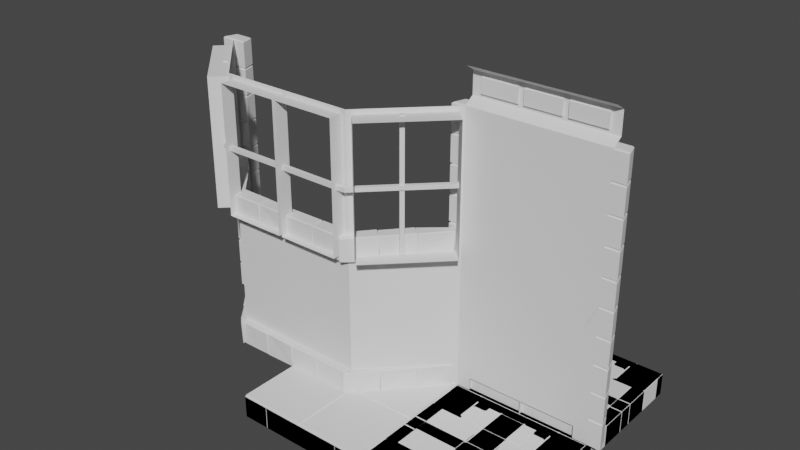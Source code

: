 # Source: Castle_Modular_Set01.blend  (saved by Blender 2.80.75; exported with 4.5.12 LTS)
import bpy
from mathutils import Matrix  # noqa: F401  (used for matrix-valued properties, if any)

bpy.ops.wm.read_factory_settings(use_empty=True)
scene = bpy.context.scene
scene.name = 'Scene'

# ---- collections
col_collection = bpy.data.collections.new('Collection'); scene.collection.children.link(col_collection)
col_booleans = bpy.data.collections.new('Booleans'); scene.collection.children.link(col_booleans)

# ---- world
world_world = bpy.data.worlds.new('World'); scene.world = world_world
world_world.use_nodes = True; world_world.node_tree.nodes.clear()
_N = world_world.node_tree.nodes; _L = world_world.node_tree.links
n0 = _N.new('ShaderNodeOutputWorld'); n0.name = 'World Output'; n0.location = (300, 300)
n1 = _N.new('ShaderNodeBackground'); n1.name = 'Background'; n1.location = (10, 300)
n1.inputs[0].default_value = (0.05088, 0.05088, 0.05088, 1.0)
_L.new(n1.outputs[0], n0.inputs[0])
n0.is_active_output = True
world_world.color = (0.05088, 0.05088, 0.05088)
world_world.use_sun_shadow = False
world_world.sun_shadow_jitter_overblur = 0.0

# ---- meshes
me_plane = bpy.data.meshes.new('Plane')
me_plane.from_pydata([(0.0161, 0.0161, 0.03197), (0.0161, 0.9839, 0.03197), (1.0, 1.0, 0.0), (0.9839, 0.9839, 0.03197), (0.0, 1.0, 0.0), (0.9839, 0.0161, 0.03197), (1.0, 0.0, 0.0), (0.0, 0.0, 0.0)], [], [(7, 4, 2, 6), (4, 7, 0, 1), (2, 4, 1, 3), (0, 5, 3, 1), (6, 2, 3, 5), (7, 6, 5, 0)])
_uv = me_plane.uv_layers.new(name='UVMap')
_uv.uv.foreach_set('vector', [0.5, 0.5, 0.5, 1.0, 1.0, 1.0, 1.0, 0.5, 0.5, 1.0, 0.5, 0.5, 0.5, 0.5, 0.5, 1.0, 1.0, 1.0, 0.5, 1.0, 0.5, 1.0, 1.0, 1.0, 0.5, 0.5, 1.0, 0.5, 1.0, 1.0, 0.5, 1.0, 1.0, 0.5, 1.0, 1.0, 1.0, 1.0, 1.0, 0.5, 0.5, 0.5, 1.0, 0.5, 1.0, 0.5, 0.5, 0.5])
me_plane.use_remesh_preserve_volume = False
me_plane.use_remesh_preserve_attributes = False
me_plane.use_mirror_vertex_groups = False
me_plane.update()
me_plane_001 = bpy.data.meshes.new('Plane.001')
me_plane_001.from_pydata([(1.0, -2.0, 0.0), (1.0, 0.0, 0.0), (0.0, -2.0, 0.0), (0.0, 0.0, 0.0), (1.0, -0.2, 0.0), (0.0, -0.2, 0.0), (1.0, 2.464e-09, -0.05636), (-1.836e-08, 2.464e-09, -0.05636), (1.0, -0.1651, -0.05636), (1.0, -0.2, -0.02144), (-6.985e-09, -0.2, -0.02144), (-1.836e-08, -0.1651, -0.05636)], [], [(2, 0, 4, 5), (5, 4, 9, 10), (11, 8, 6, 7), (3, 5, 10, 11, 7), (1, 3, 7, 6), (8, 11, 10, 9), (4, 1, 6, 8, 9)])
_uv = me_plane_001.uv_layers.new(name='UVMap')
_uv.uv.foreach_set('vector', [0.5, 0.0, 1.0, 0.0, 1.0, 0.9, 0.5, 0.9, 0.5, 0.9, 1.0, 0.9, 1.0, 0.9, 0.5, 0.9, 0.5, 0.9175, 1.0, 0.9175, 1.0, 1.0, 0.5, 1.0, 0.0, 0.0, 0.0, 0.0, 0.0, 0.0, 0.0, 0.0, 0.0, 0.0, 0.0, 0.0, 0.0, 0.0, 0.0, 0.0, 0.0, 0.0, 1.0, 0.9175, 0.5, 0.9175, 0.5, 0.9, 1.0, 0.9, 0.0, 0.0, 0.0, 0.0, 0.0, 0.0, 0.0, 0.0, 0.0, 0.0])
me_plane_001.use_remesh_preserve_volume = False
me_plane_001.use_remesh_preserve_attributes = False
me_plane_001.use_mirror_vertex_groups = False
me_plane_001.update()
me_plane_006 = bpy.data.meshes.new('Plane.006')
me_plane_006.from_pydata([(-1.0, -2.0, 0.0), (1.0, -2.0, 0.0), (-1.0, 0.0, 0.0), (1.0, 0.0, 0.0)], [], [(0, 1, 3, 2)])
_uv = me_plane_006.uv_layers.new(name='UVMap')
_uv.uv.foreach_set('vector', [0.0, 0.0, 1.0, 0.0, 1.0, 1.0, 0.0, 1.0])
me_plane_006.use_remesh_preserve_volume = False
me_plane_006.use_remesh_preserve_attributes = False
me_plane_006.use_mirror_vertex_groups = False
me_plane_006.update()
me_plane_010 = bpy.data.meshes.new('Plane.010')
me_plane_010.from_pydata([(-1.0, -0.5, 6.557e-08), (1.0, -0.5, 6.557e-08), (-1.0, 0.0, 0.0), (1.0, 0.0, 0.0), (-1.0, -0.09167, 0.1428), (-1.0, -0.4083, 0.1428), (1.0, -0.4083, 0.1428), (1.0, -0.09167, 0.1428), (-0.9, -0.5, 6.706e-08), (0.9, -0.5, 6.706e-08), (0.9, 0.0, 0.0), (-0.9, 0.0, 0.0), (0.9, -0.4083, 0.1428), (-0.9, -0.4083, 0.1428), (0.9, -0.09167, 0.1428), (-0.9, -0.09167, 0.1428), (-0.3, -0.5, 6.706e-08), (0.3, -0.5, 6.706e-08), (0.3, 0.0, 0.0), (-0.3, 0.0, 0.0), (0.3, -0.4083, 0.1428), (-0.3, -0.4083, 0.1428), (0.3, -0.09167, 0.1428), (-0.3, -0.09167, 0.1428), (0.342, -0.3664, 0.1428), (0.858, -0.3664, 0.1428), (0.858, -0.1336, 0.1428), (0.342, -0.1336, 0.1428), (-0.858, -0.3664, 0.1428), (-0.342, -0.3664, 0.1428), (-0.342, -0.1336, 0.1428), (-0.858, -0.1336, 0.1428), (-0.258, -0.3664, 0.1428), (0.258, -0.3664, 0.1428), (0.258, -0.1336, 0.1428), (-0.258, -0.1336, 0.1428), (0.858, -0.3511, 0.1103), (0.342, -0.3511, 0.1103), (0.342, -0.1489, 0.1103), (0.858, -0.1489, 0.1103), (-0.342, -0.3511, 0.1103), (-0.858, -0.3511, 0.1103), (-0.858, -0.1489, 0.1103), (-0.342, -0.1489, 0.1103), (0.258, -0.3511, 0.1103), (-0.258, -0.3511, 0.1103), (-0.258, -0.1489, 0.1103), (0.258, -0.1489, 0.1103)], [], [(14, 7, 3, 10), (9, 1, 6, 12), (12, 6, 7, 14), (5, 13, 15, 4), (31, 28, 41, 42), (0, 8, 13, 5), (17, 9, 12, 20), (4, 15, 11, 2), (22, 14, 10, 18), (15, 23, 19, 11), (23, 22, 18, 19), (8, 16, 21, 13), (16, 17, 20, 21), (25, 26, 39, 36), (34, 35, 46, 47), (20, 12, 25, 24), (12, 14, 26, 25), (14, 22, 27, 26), (22, 20, 24, 27), (13, 21, 29, 28), (21, 23, 30, 29), (23, 15, 31, 30), (15, 13, 28, 31), (21, 20, 33, 32), (20, 22, 34, 33), (22, 23, 35, 34), (23, 21, 32, 35), (37, 36, 39, 38), (41, 40, 43, 42), (45, 44, 47, 46), (32, 33, 44, 45), (26, 27, 38, 39), (29, 30, 43, 40), (35, 32, 45, 46), (24, 25, 36, 37), (30, 31, 42, 43), (33, 34, 47, 44), (27, 24, 37, 38), (28, 29, 40, 41)])
_uv = me_plane_010.uv_layers.new(name='UVMap')
_uv.uv.foreach_set('vector', [0.6667, 0.6667, 1.0, 0.6667, 1.0, 1.0, 0.6667, 1.0, 0.6667, 0.0, 1.0, 0.0, 1.0, 0.3333, 0.6667, 0.3333, 0.6667, 0.3333, 1.0, 0.3333, 1.0, 0.6667, 0.6667, 0.6667, 0.0, 0.3333, 0.3333, 0.3333, 0.3333, 0.6667, 0.0, 0.6667, 0.3411, 0.6225, 0.3411, 0.3775, 0.3411, 0.3775, 0.3411, 0.6225, 0.0, 0.0, 0.3333, 0.0, 0.3333, 0.3333, 0.0, 0.3333, 0.5556, 0.0, 0.6667, 0.0, 0.6667, 0.3333, 0.5556, 0.3333, 0.0, 0.6667, 0.3333, 0.6667, 0.3333, 1.0, 0.0, 1.0, 0.5556, 0.6667, 0.6667, 0.6667, 0.6667, 1.0, 0.5556, 1.0, 0.3333, 0.6667, 0.4444, 0.6667, 0.4444, 1.0, 0.3333, 1.0, 0.4444, 0.6667, 0.5556, 0.6667, 0.5556, 1.0, 0.4444, 1.0, 0.3333, 0.0, 0.4444, 0.0, 0.4444, 0.3333, 0.3333, 0.3333, 0.4444, 0.0, 0.5556, 0.0, 0.5556, 0.3333, 0.4444, 0.3333, 0.6589, 0.3775, 0.6589, 0.6225, 0.6589, 0.6225, 0.6589, 0.3775, 0.5478, 0.6225, 0.4522, 0.6225, 0.4522, 0.6225, 0.5478, 0.6225, 0.5556, 0.3333, 0.6667, 0.3333, 0.6589, 0.3775, 0.5633, 0.3775, 0.6667, 0.3333, 0.6667, 0.6667, 0.6589, 0.6225, 0.6589, 0.3775, 0.6667, 0.6667, 0.5556, 0.6667, 0.5633, 0.6225, 0.6589, 0.6225, 0.5556, 0.6667, 0.5556, 0.3333, 0.5633, 0.3775, 0.5633, 0.6225, 0.3333, 0.3333, 0.4444, 0.3333, 0.4367, 0.3775, 0.3411, 0.3775, 0.4444, 0.3333, 0.4444, 0.6667, 0.4367, 0.6225, 0.4367, 0.3775, 0.4444, 0.6667, 0.3333, 0.6667, 0.3411, 0.6225, 0.4367, 0.6225, 0.3333, 0.6667, 0.3333, 0.3333, 0.3411, 0.3775, 0.3411, 0.6225, 0.4444, 0.3333, 0.5556, 0.3333, 0.5478, 0.3775, 0.4522, 0.3775, 0.5556, 0.3333, 0.5556, 0.6667, 0.5478, 0.6225, 0.5478, 0.3775, 0.5556, 0.6667, 0.4444, 0.6667, 0.4522, 0.6225, 0.5478, 0.6225, 0.4444, 0.6667, 0.4444, 0.3333, 0.4522, 0.3775, 0.4522, 0.6225, 0.5633, 0.3775, 0.6589, 0.3775, 0.6589, 0.6225, 0.5633, 0.6225, 0.3411, 0.3775, 0.4367, 0.3775, 0.4367, 0.6225, 0.3411, 0.6225, 0.4522, 0.3775, 0.5478, 0.3775, 0.5478, 0.6225, 0.4522, 0.6225, 0.4522, 0.3775, 0.5478, 0.3775, 0.5478, 0.3775, 0.4522, 0.3775, 0.6589, 0.6225, 0.5633, 0.6225, 0.5633, 0.6225, 0.6589, 0.6225, 0.4367, 0.3775, 0.4367, 0.6225, 0.4367, 0.6225, 0.4367, 0.3775, 0.4522, 0.6225, 0.4522, 0.3775, 0.4522, 0.3775, 0.4522, 0.6225, 0.5633, 0.3775, 0.6589, 0.3775, 0.6589, 0.3775, 0.5633, 0.3775, 0.4367, 0.6225, 0.3411, 0.6225, 0.3411, 0.6225, 0.4367, 0.6225, 0.5478, 0.3775, 0.5478, 0.6225, 0.5478, 0.6225, 0.5478, 0.3775, 0.5633, 0.6225, 0.5633, 0.3775, 0.5633, 0.3775, 0.5633, 0.6225, 0.3411, 0.3775, 0.4367, 0.3775, 0.4367, 0.3775, 0.3411, 0.3775])
me_plane_010.use_remesh_preserve_volume = False
me_plane_010.use_remesh_preserve_attributes = False
me_plane_010.use_mirror_vertex_groups = False
me_plane_010.update()
me_cube_002 = bpy.data.meshes.new('Cube.002')
me_cube_002.from_pydata([(-0.1778, 0.01624, 0.0), (-0.2, 1.49e-08, 0.01624), (-0.1778, 0.01624, 0.4), (-0.2, 1.49e-08, 0.3838), (-0.1245, 0.1838, 0.0), (-0.1363, 0.2, 0.01624), (-0.1245, 0.1838, 0.4), (-0.1363, 0.2, 0.3838), (0.1778, 0.01624, 0.0), (0.2, 1.49e-08, 0.01624), (0.1778, 0.01624, 0.4), (0.2, 1.49e-08, 0.3838), (0.1245, 0.1838, 0.0), (0.1363, 0.2, 0.01624), (0.1245, 0.1838, 0.4), (0.1363, 0.2, 0.3838)], [], [(9, 11, 3, 1), (13, 15, 11, 9), (14, 6, 2, 10), (1, 3, 7, 5), (5, 7, 15, 13), (4, 0, 1, 5), (2, 6, 7, 3), (12, 4, 5, 13), (6, 14, 15, 7), (8, 12, 13, 9), (14, 10, 11, 15), (0, 8, 9, 1), (10, 2, 3, 11), (4, 12, 8, 0)])
_uv = me_cube_002.uv_layers.new(name='UVMap')
_uv.uv.foreach_set('vector', [0.3852, 0.75, 0.6148, 0.75, 0.6148, 1.0, 0.3852, 1.0, 0.3852, 0.5, 0.6148, 0.5, 0.6148, 0.75, 0.3852, 0.75, 0.6388, 0.5203, 0.8612, 0.5203, 0.8636, 0.7297, 0.6364, 0.7297, 0.3852, 0.0, 0.6148, 0.0, 0.6148, 0.25, 0.3852, 0.25, 0.3852, 0.25, 0.6148, 0.25, 0.6148, 0.5, 0.3852, 0.5, 0.1388, 0.5203, 0.1364, 0.7297, 0.125, 0.75, 0.125, 0.5, 0.8636, 0.7297, 0.8612, 0.5203, 0.875, 0.5, 0.875, 0.75, 0.3612, 0.5203, 0.1388, 0.5203, 0.125, 0.5, 0.375, 0.5, 0.8612, 0.5203, 0.6388, 0.5203, 0.625, 0.5, 0.875, 0.5, 0.3636, 0.7297, 0.3612, 0.5203, 0.3852, 0.5, 0.3852, 0.75, 0.6388, 0.5203, 0.6364, 0.7297, 0.6148, 0.75, 0.6148, 0.5, 0.1364, 0.7297, 0.3636, 0.7297, 0.375, 0.75, 0.125, 0.75, 0.6364, 0.7297, 0.8636, 0.7297, 0.875, 0.75, 0.625, 0.75, 0.1388, 0.5203, 0.3612, 0.5203, 0.3636, 0.7297, 0.1364, 0.7297])
me_cube_002.use_remesh_preserve_volume = False
me_cube_002.use_remesh_preserve_attributes = False
me_cube_002.use_mirror_vertex_groups = False
me_cube_002.update()
me_cube_001 = bpy.data.meshes.new('Cube.001')
me_cube_001.from_pydata([(-0.1778, 0.01624, 0.0), (-0.2, 1.49e-08, 0.01624), (-0.1778, 0.01624, 0.4), (-0.2, 1.49e-08, 0.3838), (-0.1245, 0.1838, 0.0), (-0.1363, 0.2, 0.01624), (-0.1245, 0.1838, 0.4), (-0.1363, 0.2, 0.3838), (0.1778, 0.01624, 0.0), (0.2, 1.49e-08, 0.01624), (0.1778, 0.01624, 0.4), (0.2, 1.49e-08, 0.3838), (0.1245, 0.1838, 0.0), (0.1363, 0.2, 0.01624), (0.1245, 0.1838, 0.4), (0.1363, 0.2, 0.3838)], [], [(9, 11, 3, 1), (13, 15, 11, 9), (14, 6, 2, 10), (1, 3, 7, 5), (5, 7, 15, 13), (4, 0, 1, 5), (2, 6, 7, 3), (12, 4, 5, 13), (6, 14, 15, 7), (8, 12, 13, 9), (14, 10, 11, 15), (0, 8, 9, 1), (10, 2, 3, 11), (4, 12, 8, 0)])
_uv = me_cube_001.uv_layers.new(name='UVMap')
_uv.uv.foreach_set('vector', [0.3852, 0.75, 0.6148, 0.75, 0.6148, 1.0, 0.3852, 1.0, 0.3852, 0.5, 0.6148, 0.5, 0.6148, 0.75, 0.3852, 0.75, 0.6388, 0.5203, 0.8612, 0.5203, 0.8636, 0.7297, 0.6364, 0.7297, 0.3852, 0.0, 0.6148, 0.0, 0.6148, 0.25, 0.3852, 0.25, 0.3852, 0.25, 0.6148, 0.25, 0.6148, 0.5, 0.3852, 0.5, 0.1388, 0.5203, 0.1364, 0.7297, 0.125, 0.75, 0.125, 0.5, 0.8636, 0.7297, 0.8612, 0.5203, 0.875, 0.5, 0.875, 0.75, 0.3612, 0.5203, 0.1388, 0.5203, 0.125, 0.5, 0.375, 0.5, 0.8612, 0.5203, 0.6388, 0.5203, 0.625, 0.5, 0.875, 0.5, 0.3636, 0.7297, 0.3612, 0.5203, 0.3852, 0.5, 0.3852, 0.75, 0.6388, 0.5203, 0.6364, 0.7297, 0.6148, 0.75, 0.6148, 0.5, 0.1364, 0.7297, 0.3636, 0.7297, 0.375, 0.75, 0.125, 0.75, 0.6364, 0.7297, 0.8636, 0.7297, 0.875, 0.75, 0.625, 0.75, 0.1388, 0.5203, 0.3612, 0.5203, 0.3636, 0.7297, 0.1364, 0.7297])
me_cube_001.use_remesh_preserve_volume = False
me_cube_001.use_remesh_preserve_attributes = False
me_cube_001.use_mirror_vertex_groups = False
me_cube_001.update()
me_cube_004 = bpy.data.meshes.new('Cube.004')
me_cube_004.from_pydata([(-0.4635, -0.08799, -0.007061), (-0.4628, -0.1084, 0.004597), (-0.4712, -0.09359, 0.001434), (-0.4692, -0.09411, 0.3314), (-0.4698, -0.08487, 0.3399), (-0.4809, -0.09141, 0.3376), (-0.4685, 0.08992, -0.01388), (-0.4768, 0.08953, 0.00335), (-0.4632, 0.09834, 0.008471), (-0.4648, 0.09029, 0.3427), (-0.4625, 0.09112, 0.331), (-0.4753, 0.08858, 0.3312), (-0.0125, -0.08871, -0.008092), (-9.401e-05, -0.08991, 0.003342), (-0.01384, -0.0965, 0.001218), (-0.01174, -0.09356, 0.3373), (-0.01193, -0.1058, 0.3283), (0.002357, -0.09051, 0.3334), (-0.01665, 0.09065, -0.006031), (-0.01641, 0.09555, 0.004182), (0.001687, 0.09225, 0.004477), (-0.01874, 0.09105, 0.3366), (-0.002066, 0.08991, 0.3352), (-0.01006, 0.09933, 0.329), (-0.9399, -0.08967, -0.007573), (-0.9396, -0.1045, 0.003789), (-0.9497, -0.09187, 0.002524), (-0.9422, -0.09882, 0.3319), (-0.9424, -0.08842, 0.342), (-0.9535, -0.091, 0.3344), (-0.9419, 0.09742, -0.0103), (-0.9519, 0.0973, 0.003291), (-0.9397, 0.1075, 0.005339), (-0.9404, 0.09757, 0.3431), (-0.9394, 0.1046, 0.3317), (-0.9513, 0.09692, 0.3318), (-0.488, -0.09143, -0.007985), (-0.4764, -0.09195, 0.003287), (-0.4886, -0.1012, 0.002438), (-0.4877, -0.09337, 0.341), (-0.4878, -0.105, 0.3306), (-0.4754, -0.09219, 0.3327), (-0.4897, 0.09624, -0.007161), (-0.4896, 0.1049, 0.003624), (-0.4757, 0.09684, 0.003741), (-0.4905, 0.09639, 0.3407), (-0.4772, 0.0959, 0.3334), (-0.487, 0.1064, 0.3309), (-0.7072, 0.09143, -0.007316), (-0.71, 0.1052, 0.003742), (-0.7097, 0.09431, 0.3436), (-0.712, 0.1044, 0.3341), (-0.7102, -0.09286, -0.006869), (-0.7084, -0.1046, 0.002816), (-0.7098, -0.09275, 0.3434), (-0.7113, -0.1056, 0.3319), (-1.289, 0.2276, -0.007061), (-1.305, 0.2138, 0.004597), (-1.299, 0.2298, 0.001434), (-1.298, 0.2279, 0.3314), (-1.291, 0.2344, 0.3399), (-1.303, 0.2386, 0.3376), (-1.171, 0.3392, -0.01388), (-1.177, 0.3452, 0.00335), (-1.161, 0.3406, 0.008471), (-1.169, 0.3366, 0.3427), (-1.166, 0.3354, 0.331), (-1.177, 0.3434, 0.3312), (-0.9639, -0.1204, -0.008092), (-0.9546, -0.1287, 0.003342), (-0.9696, -0.1259, 0.001218), (-0.9662, -0.1248, 0.3373), (-0.9736, -0.1345, 0.3283), (-0.953, -0.1306, 0.3334), (-0.9603, 0.09871, -0.008151), (-0.9556, 0.1025, 0.00534), (-0.9605, 0.09933, 0.3382), (-0.9512, 0.1003, 0.3296), (-1.076, -0.02292, -0.007813), (-1.085, -0.0296, 0.00213), (-1.079, -0.02381, 0.338), (-1.087, -0.03125, 0.3291), (-1.613, 0.5809, -0.007061), (-1.628, 0.5666, 0.004597), (-1.623, 0.5828, 0.001434), (-1.622, 0.581, 0.3314), (-1.615, 0.5876, 0.3399), (-1.628, 0.5914, 0.3376), (-1.501, 0.6874, -0.01388), (-1.507, 0.6932, 0.00335), (-1.492, 0.6892, 0.008471), (-1.499, 0.6849, 0.3427), (-1.497, 0.6837, 0.331), (-1.507, 0.6915, 0.3312), (-1.31, 0.2472, -0.008092), (-1.302, 0.2372, 0.003342), (-1.317, 0.2429, 0.001218), (-1.313, 0.2433, 0.3373), (-1.322, 0.2352, 0.3283), (-1.301, 0.235, 0.3334), (-1.196, 0.354, -0.006031), (-1.193, 0.3571, 0.004182), (-1.183, 0.3415, 0.004477), (-1.198, 0.3558, 0.3366), (-1.187, 0.3427, 0.3352), (-1.186, 0.355, 0.329), (-1.938, 0.9235, -0.007061), (-1.952, 0.9092, 0.004597), (-1.947, 0.9254, 0.001434), (-1.946, 0.9236, 0.3376), (-1.94, 0.9302, 0.3461), (-1.952, 0.934, 0.3438), (-1.892, 0.9986, -0.01388), (-1.897, 1.004, 0.00335), (-1.882, 1.0, 0.008471), (-1.889, 0.9961, 0.3489), (-1.887, 0.995, 0.3373), (-1.897, 1.003, 0.3374), (-1.634, 0.5897, -0.008092), (-1.627, 0.5798, 0.003342), (-1.641, 0.5855, 0.001218), (-1.637, 0.5859, 0.3436), (-1.647, 0.5778, 0.3345), (-1.626, 0.5776, 0.3397), (-1.522, 0.6955, -0.006031), (-1.519, 0.6986, 0.004182), (-1.509, 0.683, 0.004477), (-1.523, 0.6973, 0.3428), (-1.513, 0.6842, 0.3414), (-1.512, 0.6965, 0.3353), (-2.0, 1.0, 2.0), (0.0, 0.0, 2.0), (-2.0, 1.0, 0.0), (0.0, 0.0, 0.0), (-1.0, 0.0, 2.0), (-1.0, 0.0, 0.0)], [], [(14, 16, 3, 1), (20, 22, 17, 13), (21, 9, 4, 15), (2, 5, 11, 7), (8, 10, 23, 19), (0, 1, 2), (3, 4, 5), (6, 7, 8), (9, 10, 11), (12, 13, 14), (15, 16, 17), (18, 19, 20), (21, 22, 23), (6, 0, 2, 7), (1, 3, 5, 2), (4, 9, 11, 5), (10, 8, 7, 11), (18, 6, 8, 19), (9, 21, 23, 10), (22, 20, 19, 23), (12, 18, 20, 13), (21, 15, 17, 22), (16, 14, 13, 17), (0, 12, 14, 1), (15, 4, 3, 16), (6, 18, 12, 0), (53, 55, 27, 25), (44, 46, 41, 37), (50, 33, 28, 54), (26, 29, 35, 31), (49, 51, 47, 43), (24, 25, 26), (27, 28, 29), (30, 31, 32), (33, 34, 35), (36, 37, 38), (39, 40, 41), (42, 43, 44), (45, 46, 47), (30, 24, 26, 31), (25, 27, 29, 26), (28, 33, 35, 29), (34, 32, 31, 35), (48, 30, 32, 49), (50, 45, 47, 51), (46, 44, 43, 47), (36, 42, 44, 37), (45, 39, 41, 46), (40, 38, 37, 41), (52, 36, 38, 53), (54, 28, 27, 55), (48, 42, 36, 52), (30, 48, 52, 24), (39, 54, 55, 40), (24, 52, 53, 25), (33, 50, 51, 34), (42, 48, 49, 43), (32, 34, 51, 49), (45, 50, 54, 39), (38, 40, 55, 53), (79, 81, 59, 57), (68, 78, 74), (76, 65, 60, 80), (58, 61, 67, 63), (56, 57, 58), (59, 60, 61), (62, 63, 64), (65, 66, 67), (68, 69, 70), (71, 72, 73), (76, 80, 71), (62, 56, 58, 63), (57, 59, 61, 58), (60, 65, 67, 61), (66, 64, 63, 67), (74, 62, 64, 75), (74, 75, 69, 70), (73, 77, 76, 71), (72, 70, 69, 73), (78, 68, 70, 79), (80, 60, 59, 81), (62, 74, 78, 56), (71, 80, 81, 72), (56, 78, 79, 57), (65, 76, 77, 66), (64, 66, 77, 75), (77, 73, 69, 75), (70, 72, 81, 79), (96, 98, 85, 83), (102, 104, 99, 95), (103, 91, 86, 97), (84, 87, 93, 89), (90, 92, 105, 101), (82, 83, 84), (85, 86, 87), (88, 89, 90), (91, 92, 93), (94, 95, 96), (97, 98, 99), (100, 101, 102), (103, 104, 105), (88, 82, 84, 89), (83, 85, 87, 84), (86, 91, 93, 87), (92, 90, 89, 93), (100, 88, 90, 101), (91, 103, 105, 92), (104, 102, 101, 105), (94, 100, 102, 95), (103, 97, 99, 104), (98, 96, 95, 99), (82, 94, 96, 83), (97, 86, 85, 98), (88, 100, 94, 82), (120, 122, 109, 107), (126, 128, 123, 119), (127, 115, 110, 121), (108, 111, 117, 113), (114, 116, 129, 125), (106, 107, 108), (109, 110, 111), (112, 113, 114), (115, 116, 117), (118, 119, 120), (121, 122, 123), (124, 125, 126), (127, 128, 129), (112, 106, 108, 113), (107, 109, 111, 108), (110, 115, 117, 111), (116, 114, 113, 117), (124, 112, 114, 125), (115, 127, 129, 116), (128, 126, 125, 129), (118, 124, 126, 119), (127, 121, 123, 128), (122, 120, 119, 123), (106, 118, 120, 107), (121, 110, 109, 122), (112, 124, 118, 106), (134, 131, 133, 135), (130, 134, 135, 132)])
_uv = me_cube_004.uv_layers.new(name='UVMap')
_uv.uv.foreach_set('vector', [0.3829, 0.7559, 0.6171, 0.7559, 0.6171, 0.9941, 0.3829, 0.9941, 0.3829, 0.514, 0.6171, 0.514, 0.6171, 0.736, 0.3829, 0.736, 0.6309, 0.514, 0.8691, 0.514, 0.8691, 0.736, 0.6309, 0.736, 0.3829, 0.01396, 0.6171, 0.01396, 0.6171, 0.236, 0.3829, 0.236, 0.3829, 0.2559, 0.6171, 0.2559, 0.6171, 0.4941, 0.3829, 0.4941, 0.1309, 0.736, 0.1309, 0.75, 0.125, 0.736, 0.6171, 0.9941, 0.625, 0.9941, 0.6171, 1.0, 0.1309, 0.514, 0.125, 0.514, 0.1309, 0.5, 0.8691, 0.514, 0.8691, 0.5, 0.875, 0.514, 0.3691, 0.736, 0.375, 0.736, 0.3691, 0.75, 0.6309, 0.736, 0.6309, 0.75, 0.625, 0.736, 0.3691, 0.514, 0.3691, 0.5, 0.375, 0.514, 0.6309, 0.514, 0.625, 0.514, 0.6309, 0.5, 0.1309, 0.514, 0.1309, 0.736, 0.125, 0.736, 0.125, 0.514, 0.3829, 0.9941, 0.6171, 0.9941, 0.6171, 1.0, 0.3829, 1.0, 0.8691, 0.736, 0.8691, 0.514, 0.875, 0.514, 0.875, 0.736, 0.6171, 0.2559, 0.3829, 0.2559, 0.3829, 0.236, 0.6171, 0.236, 0.3691, 0.514, 0.1309, 0.514, 0.1309, 0.5, 0.3691, 0.5, 0.8691, 0.514, 0.6309, 0.514, 0.6309, 0.5, 0.8691, 0.5, 0.6171, 0.514, 0.3829, 0.514, 0.3829, 0.4941, 0.6171, 0.4941, 0.3691, 0.736, 0.3691, 0.514, 0.3829, 0.514, 0.3829, 0.736, 0.6309, 0.514, 0.6309, 0.736, 0.6171, 0.736, 0.6171, 0.514, 0.6171, 0.7559, 0.3829, 0.7559, 0.3829, 0.736, 0.6171, 0.736, 0.1309, 0.736, 0.3691, 0.736, 0.3691, 0.75, 0.1309, 0.75, 0.6309, 0.736, 0.8691, 0.736, 0.8691, 0.75, 0.6309, 0.75, 0.1309, 0.514, 0.3691, 0.514, 0.3691, 0.736, 0.1309, 0.736, 0.3829, 0.875, 0.6171, 0.875, 0.6171, 0.9941, 0.3829, 0.9941, 0.3829, 0.514, 0.6171, 0.514, 0.6171, 0.736, 0.3829, 0.736, 0.75, 0.514, 0.8691, 0.514, 0.8691, 0.736, 0.75, 0.736, 0.3829, 0.01396, 0.6171, 0.01396, 0.6171, 0.236, 0.3829, 0.236, 0.3829, 0.375, 0.6171, 0.375, 0.6171, 0.4941, 0.3829, 0.4941, 0.1309, 0.736, 0.1309, 0.75, 0.125, 0.736, 0.6171, 0.9941, 0.625, 0.9941, 0.6171, 1.0, 0.1309, 0.514, 0.125, 0.514, 0.1309, 0.5, 0.8691, 0.514, 0.8691, 0.5, 0.875, 0.514, 0.3691, 0.736, 0.375, 0.736, 0.3691, 0.75, 0.6309, 0.736, 0.6309, 0.75, 0.625, 0.736, 0.3691, 0.514, 0.3691, 0.5, 0.375, 0.514, 0.6309, 0.514, 0.625, 0.514, 0.6309, 0.5, 0.1309, 0.514, 0.1309, 0.736, 0.125, 0.736, 0.125, 0.514, 0.3829, 0.9941, 0.6171, 0.9941, 0.6171, 1.0, 0.3829, 1.0, 0.8691, 0.736, 0.8691, 0.514, 0.875, 0.514, 0.875, 0.736, 0.6171, 0.2559, 0.3829, 0.2559, 0.3829, 0.236, 0.6171, 0.236, 0.25, 0.514, 0.1309, 0.514, 0.1309, 0.5, 0.25, 0.5, 0.75, 0.514, 0.6309, 0.514, 0.6309, 0.5, 0.75, 0.5, 0.6171, 0.514, 0.3829, 0.514, 0.3829, 0.4941, 0.6171, 0.4941, 0.3691, 0.736, 0.3691, 0.514, 0.3829, 0.514, 0.3829, 0.736, 0.6309, 0.514, 0.6309, 0.736, 0.6171, 0.736, 0.6171, 0.514, 0.6171, 0.7559, 0.3829, 0.7559, 0.3829, 0.736, 0.6171, 0.736, 0.25, 0.736, 0.3691, 0.736, 0.3691, 0.75, 0.25, 0.75, 0.75, 0.736, 0.8691, 0.736, 0.8691, 0.75, 0.75, 0.75, 0.25, 0.514, 0.3691, 0.514, 0.3691, 0.736, 0.25, 0.736, 0.1309, 0.514, 0.25, 0.514, 0.25, 0.736, 0.1309, 0.736, 0.6309, 0.736, 0.75, 0.736, 0.75, 0.75, 0.6309, 0.75, 0.1309, 0.736, 0.25, 0.736, 0.25, 0.75, 0.1309, 0.75, 0.8691, 0.514, 0.75, 0.514, 0.75, 0.5, 0.8691, 0.5, 0.3691, 0.514, 0.25, 0.514, 0.25, 0.5, 0.3691, 0.5, 0.3829, 0.2559, 0.6171, 0.2559, 0.6171, 0.375, 0.3829, 0.375, 0.6309, 0.514, 0.75, 0.514, 0.75, 0.736, 0.6309, 0.736, 0.3829, 0.7559, 0.6171, 0.7559, 0.6171, 0.875, 0.3829, 0.875, 0.3829, 0.8202, 0.6171, 0.8202, 0.6171, 0.9941, 0.3829, 0.9941, 0.3691, 0.736, 0.3048, 0.736, 0.3048, 0.514, 0.6952, 0.514, 0.8691, 0.514, 0.8691, 0.736, 0.6952, 0.736, 0.3829, 0.01396, 0.6171, 0.01396, 0.6171, 0.236, 0.3829, 0.236, 0.1309, 0.736, 0.1309, 0.75, 0.125, 0.736, 0.6171, 0.9941, 0.625, 0.9941, 0.6171, 1.0, 0.1309, 0.514, 0.125, 0.514, 0.1309, 0.5, 0.8691, 0.514, 0.8691, 0.5, 0.875, 0.514, 0.3691, 0.736, 0.375, 0.736, 0.3691, 0.75, 0.6309, 0.736, 0.6309, 0.75, 0.625, 0.736, 0.6952, 0.514, 0.6952, 0.736, 0.6309, 0.736, 0.1309, 0.514, 0.1309, 0.736, 0.125, 0.736, 0.125, 0.514, 0.3829, 0.9941, 0.6171, 0.9941, 0.6171, 1.0, 0.3829, 1.0, 0.8691, 0.736, 0.8691, 0.514, 0.875, 0.514, 0.875, 0.736, 0.6171, 0.2559, 0.3829, 0.2559, 0.3829, 0.236, 0.6171, 0.236, 0.3048, 0.514, 0.1309, 0.514, 0.1309, 0.5, 0.3048, 0.5, 0.3048, 0.514, 0.3048, 0.5, 0.3829, 0.736, 0.3691, 0.75, 0.6171, 0.736, 0.6171, 0.4298, 0.6952, 0.514, 0.6309, 0.736, 0.6171, 0.7559, 0.3829, 0.7559, 0.3829, 0.736, 0.6171, 0.736, 0.3048, 0.736, 0.3691, 0.736, 0.3691, 0.75, 0.3048, 0.75, 0.6952, 0.736, 0.8691, 0.736, 0.8691, 0.75, 0.6952, 0.75, 0.1309, 0.514, 0.3048, 0.514, 0.3048, 0.736, 0.1309, 0.736, 0.6309, 0.736, 0.6952, 0.736, 0.6952, 0.75, 0.6309, 0.75, 0.1309, 0.736, 0.3048, 0.736, 0.3048, 0.75, 0.1309, 0.75, 0.8691, 0.514, 0.6952, 0.514, 0.6952, 0.5, 0.8691, 0.5, 0.3829, 0.2559, 0.6171, 0.2559, 0.6171, 0.4298, 0.3829, 0.4298, 0.6171, 0.4298, 0.6171, 0.736, 0.3829, 0.736, 0.3829, 0.4298, 0.3829, 0.7559, 0.6171, 0.7559, 0.6171, 0.8202, 0.3829, 0.8202, 0.3829, 0.7559, 0.6171, 0.7559, 0.6171, 0.9941, 0.3829, 0.9941, 0.3829, 0.514, 0.6171, 0.514, 0.6171, 0.736, 0.3829, 0.736, 0.6309, 0.514, 0.8691, 0.514, 0.8691, 0.736, 0.6309, 0.736, 0.3829, 0.01396, 0.6171, 0.01396, 0.6171, 0.236, 0.3829, 0.236, 0.3829, 0.2559, 0.6171, 0.2559, 0.6171, 0.4941, 0.3829, 0.4941, 0.1309, 0.736, 0.1309, 0.75, 0.125, 0.736, 0.6171, 0.9941, 0.625, 0.9941, 0.6171, 1.0, 0.1309, 0.514, 0.125, 0.514, 0.1309, 0.5, 0.8691, 0.514, 0.8691, 0.5, 0.875, 0.514, 0.3691, 0.736, 0.375, 0.736, 0.3691, 0.75, 0.6309, 0.736, 0.6309, 0.75, 0.625, 0.736, 0.3691, 0.514, 0.3691, 0.5, 0.375, 0.514, 0.6309, 0.514, 0.625, 0.514, 0.6309, 0.5, 0.1309, 0.514, 0.1309, 0.736, 0.125, 0.736, 0.125, 0.514, 0.3829, 0.9941, 0.6171, 0.9941, 0.6171, 1.0, 0.3829, 1.0, 0.8691, 0.736, 0.8691, 0.514, 0.875, 0.514, 0.875, 0.736, 0.6171, 0.2559, 0.3829, 0.2559, 0.3829, 0.236, 0.6171, 0.236, 0.3691, 0.514, 0.1309, 0.514, 0.1309, 0.5, 0.3691, 0.5, 0.8691, 0.514, 0.6309, 0.514, 0.6309, 0.5, 0.8691, 0.5, 0.6171, 0.514, 0.3829, 0.514, 0.3829, 0.4941, 0.6171, 0.4941, 0.3691, 0.736, 0.3691, 0.514, 0.3829, 0.514, 0.3829, 0.736, 0.6309, 0.514, 0.6309, 0.736, 0.6171, 0.736, 0.6171, 0.514, 0.6171, 0.7559, 0.3829, 0.7559, 0.3829, 0.736, 0.6171, 0.736, 0.1309, 0.736, 0.3691, 0.736, 0.3691, 0.75, 0.1309, 0.75, 0.6309, 0.736, 0.8691, 0.736, 0.8691, 0.75, 0.6309, 0.75, 0.1309, 0.514, 0.3691, 0.514, 0.3691, 0.736, 0.1309, 0.736, 0.3829, 0.7559, 0.6171, 0.7559, 0.6171, 0.9941, 0.3829, 0.9941, 0.3829, 0.514, 0.6171, 0.514, 0.6171, 0.736, 0.3829, 0.736, 0.6309, 0.514, 0.8691, 0.514, 0.8691, 0.736, 0.6309, 0.736, 0.3829, 0.01396, 0.6171, 0.01396, 0.6171, 0.236, 0.3829, 0.236, 0.3829, 0.2559, 0.6171, 0.2559, 0.6171, 0.4941, 0.3829, 0.4941, 0.1309, 0.736, 0.1309, 0.75, 0.125, 0.736, 0.6171, 0.9941, 0.625, 0.9941, 0.6171, 1.0, 0.1309, 0.514, 0.125, 0.514, 0.1309, 0.5, 0.8691, 0.514, 0.8691, 0.5, 0.875, 0.514, 0.3691, 0.736, 0.375, 0.736, 0.3691, 0.75, 0.6309, 0.736, 0.6309, 0.75, 0.625, 0.736, 0.3691, 0.514, 0.3691, 0.5, 0.375, 0.514, 0.6309, 0.514, 0.625, 0.514, 0.6309, 0.5, 0.1309, 0.514, 0.1309, 0.736, 0.125, 0.736, 0.125, 0.514, 0.3829, 0.9941, 0.6171, 0.9941, 0.6171, 1.0, 0.3829, 1.0, 0.8691, 0.736, 0.8691, 0.514, 0.875, 0.514, 0.875, 0.736, 0.6171, 0.2559, 0.3829, 0.2559, 0.3829, 0.236, 0.6171, 0.236, 0.3691, 0.514, 0.1309, 0.514, 0.1309, 0.5, 0.3691, 0.5, 0.8691, 0.514, 0.6309, 0.514, 0.6309, 0.5, 0.8691, 0.5, 0.6171, 0.514, 0.3829, 0.514, 0.3829, 0.4941, 0.6171, 0.4941, 0.3691, 0.736, 0.3691, 0.514, 0.3829, 0.514, 0.3829, 0.736, 0.6309, 0.514, 0.6309, 0.736, 0.6171, 0.736, 0.6171, 0.514, 0.6171, 0.7559, 0.3829, 0.7559, 0.3829, 0.736, 0.6171, 0.736, 0.1309, 0.736, 0.3691, 0.736, 0.3691, 0.75, 0.1309, 0.75, 0.6309, 0.736, 0.8691, 0.736, 0.8691, 0.75, 0.6309, 0.75, 0.1309, 0.514, 0.3691, 0.514, 0.3691, 0.736, 0.1309, 0.736, 0.5, 0.0, 1.0, 0.0, 1.0, 1.0, 0.5, 1.0, 0.0, 0.0, 0.5, 0.0, 0.5, 1.0, 0.0, 1.0])
me_cube_004.use_remesh_preserve_volume = False
me_cube_004.use_remesh_preserve_attributes = False
me_cube_004.use_mirror_vertex_groups = False
me_cube_004.update()
me_cube_006 = bpy.data.meshes.new('Cube.006')
me_cube_006.from_pydata([(-0.4635, -0.08799, -0.007061), (-0.4628, -0.1084, 0.004597), (-0.4712, -0.09359, 0.001434), (-0.4692, -0.09411, 0.3314), (-0.4698, -0.08487, 0.3399), (-0.4809, -0.09141, 0.3376), (-0.4685, 0.08992, -0.01388), (-0.4768, 0.08953, 0.00335), (-0.4632, 0.09834, 0.008471), (-0.4648, 0.09029, 0.3427), (-0.4625, 0.09112, 0.331), (-0.4753, 0.08858, 0.3312), (-0.0125, -0.08871, -0.008092), (-9.401e-05, -0.08991, 0.003342), (-0.01384, -0.0965, 0.001218), (-0.01174, -0.09356, 0.3373), (-0.01193, -0.1058, 0.3283), (0.002357, -0.09051, 0.3334), (-0.01665, 0.09065, -0.006031), (-0.01641, 0.09555, 0.004182), (0.001687, 0.09225, 0.004477), (-0.01874, 0.09105, 0.3366), (-0.002066, 0.08991, 0.3352), (-0.01006, 0.09933, 0.329), (-0.9399, -0.08967, -0.007573), (-0.9396, -0.1045, 0.003789), (-0.9497, -0.09187, 0.002524), (-0.9422, -0.09882, 0.3319), (-0.9424, -0.08842, 0.342), (-0.9535, -0.091, 0.3344), (-0.9419, 0.09742, -0.0103), (-0.9519, 0.0973, 0.003291), (-0.9397, 0.1075, 0.005339), (-0.9404, 0.09757, 0.3431), (-0.9394, 0.1046, 0.3317), (-0.9513, 0.09692, 0.3318), (-0.488, -0.09143, -0.007985), (-0.4764, -0.09195, 0.003287), (-0.4886, -0.1012, 0.002438), (-0.4877, -0.09337, 0.341), (-0.4878, -0.105, 0.3306), (-0.4754, -0.09219, 0.3327), (-0.4897, 0.09624, -0.007161), (-0.4896, 0.1049, 0.003624), (-0.4757, 0.09684, 0.003741), (-0.4905, 0.09639, 0.3407), (-0.4772, 0.0959, 0.3334), (-0.487, 0.1064, 0.3309), (-0.7072, 0.09143, -0.007316), (-0.71, 0.1052, 0.003742), (-0.7097, 0.09431, 0.3436), (-0.712, 0.1044, 0.3341), (-0.7102, -0.09286, -0.006869), (-0.7084, -0.1046, 0.002816), (-0.7098, -0.09275, 0.3434), (-0.7113, -0.1056, 0.3319), (-1.289, 0.2276, -0.007061), (-1.305, 0.2138, 0.004597), (-1.299, 0.2298, 0.001434), (-1.298, 0.2279, 0.3314), (-1.291, 0.2344, 0.3399), (-1.303, 0.2386, 0.3376), (-1.171, 0.3392, -0.01388), (-1.177, 0.3452, 0.00335), (-1.161, 0.3406, 0.008471), (-1.169, 0.3366, 0.3427), (-1.166, 0.3354, 0.331), (-1.177, 0.3434, 0.3312), (-0.9639, -0.1204, -0.008092), (-0.9546, -0.1287, 0.003342), (-0.9696, -0.1259, 0.001218), (-0.9662, -0.1248, 0.3373), (-0.9736, -0.1345, 0.3283), (-0.953, -0.1306, 0.3334), (-0.9603, 0.09871, -0.008151), (-0.9556, 0.1025, 0.00534), (-0.9605, 0.09933, 0.3382), (-0.9512, 0.1003, 0.3296), (-1.076, -0.02292, -0.007813), (-1.085, -0.0296, 0.00213), (-1.079, -0.02381, 0.338), (-1.087, -0.03125, 0.3291), (-1.613, 0.5809, -0.007061), (-1.628, 0.5666, 0.004597), (-1.623, 0.5828, 0.001434), (-1.622, 0.581, 0.3314), (-1.615, 0.5876, 0.3399), (-1.628, 0.5914, 0.3376), (-1.501, 0.6874, -0.01388), (-1.507, 0.6932, 0.00335), (-1.492, 0.6892, 0.008471), (-1.499, 0.6849, 0.3427), (-1.497, 0.6837, 0.331), (-1.507, 0.6915, 0.3312), (-1.31, 0.2472, -0.008092), (-1.302, 0.2372, 0.003342), (-1.317, 0.2429, 0.001218), (-1.313, 0.2433, 0.3373), (-1.322, 0.2352, 0.3283), (-1.301, 0.235, 0.3334), (-1.196, 0.354, -0.006031), (-1.193, 0.3571, 0.004182), (-1.183, 0.3415, 0.004477), (-1.198, 0.3558, 0.3366), (-1.187, 0.3427, 0.3352), (-1.186, 0.355, 0.329), (-1.938, 0.9235, -0.007061), (-1.952, 0.9092, 0.004597), (-1.947, 0.9254, 0.001434), (-1.946, 0.9236, 0.3376), (-1.94, 0.9302, 0.3461), (-1.952, 0.934, 0.3438), (-1.892, 0.9986, -0.01388), (-1.897, 1.004, 0.00335), (-1.882, 1.0, 0.008471), (-1.889, 0.9961, 0.3489), (-1.887, 0.995, 0.3373), (-1.897, 1.003, 0.3374), (-1.634, 0.5897, -0.008092), (-1.627, 0.5798, 0.003342), (-1.641, 0.5855, 0.001218), (-1.637, 0.5859, 0.3436), (-1.647, 0.5778, 0.3345), (-1.626, 0.5776, 0.3397), (-1.522, 0.6955, -0.006031), (-1.519, 0.6986, 0.004182), (-1.509, 0.683, 0.004477), (-1.523, 0.6973, 0.3428), (-1.513, 0.6842, 0.3414), (-1.512, 0.6965, 0.3353), (-2.0, 1.0, 2.0), (0.0, 0.0, 2.0), (-2.0, 1.0, 0.0), (0.0, 0.0, 0.0), (-1.0, 0.0, 2.0), (-1.0, 0.0, 0.0), (-0.9329, 0.0, 1.933), (-0.0234, 0.0, 1.933), (-0.0234, 0.0, 0.06706), (-0.9329, 0.0, 0.06706), (-1.953, 0.9526, 1.933), (-1.047, 0.04742, 1.933), (-1.047, 0.04742, 0.06706), (-1.953, 0.9526, 0.06706), (-0.9329, -0.2, 1.933), (-0.0234, -0.2, 1.933), (-0.0234, -0.2, 0.06706), (-0.9329, -0.2, 0.06706), (-2.153, 0.7526, 1.933), (-1.247, -0.1526, 1.933), (-1.247, -0.1526, 0.06706), (-2.153, 0.7526, 0.06706), (-1.519, 0.3702, 0.08), (-1.519, 0.3702, 1.95), (-1.562, 0.4134, 0.08), (-1.562, 0.4134, 1.95), (-1.476, 0.4134, 0.08), (-1.476, 0.4134, 1.95), (-1.519, 0.4566, 0.08), (-1.519, 0.4566, 1.95), (-0.9405, -0.1282, 1.045), (-0.01728, -0.1282, 1.045), (-0.9405, -0.07176, 1.045), (-0.01728, -0.07176, 1.045), (-0.9405, -0.1282, 0.9843), (-0.01728, -0.1282, 0.9843), (-0.9405, -0.07176, 0.9843), (-0.01728, -0.07176, 0.9843), (-1.021, -0.08003, 1.045), (-1.06, -0.12, 1.045), (-1.021, -0.08003, 0.9843), (-1.06, -0.12, 0.9843), (-2.01, 0.9099, 1.045), (-2.05, 0.87, 1.045), (-2.01, 0.9099, 0.9843), (-2.05, 0.87, 0.9843)], [], [(14, 16, 3, 1), (20, 22, 17, 13), (21, 9, 4, 15), (2, 5, 11, 7), (8, 10, 23, 19), (0, 1, 2), (3, 4, 5), (6, 7, 8), (9, 10, 11), (12, 13, 14), (15, 16, 17), (18, 19, 20), (21, 22, 23), (6, 0, 2, 7), (1, 3, 5, 2), (4, 9, 11, 5), (10, 8, 7, 11), (18, 6, 8, 19), (9, 21, 23, 10), (22, 20, 19, 23), (12, 18, 20, 13), (21, 15, 17, 22), (16, 14, 13, 17), (0, 12, 14, 1), (15, 4, 3, 16), (6, 18, 12, 0), (53, 55, 27, 25), (44, 46, 41, 37), (50, 33, 28, 54), (26, 29, 35, 31), (49, 51, 47, 43), (24, 25, 26), (27, 28, 29), (30, 31, 32), (33, 34, 35), (36, 37, 38), (39, 40, 41), (42, 43, 44), (45, 46, 47), (30, 24, 26, 31), (25, 27, 29, 26), (28, 33, 35, 29), (34, 32, 31, 35), (48, 30, 32, 49), (50, 45, 47, 51), (46, 44, 43, 47), (36, 42, 44, 37), (45, 39, 41, 46), (40, 38, 37, 41), (52, 36, 38, 53), (54, 28, 27, 55), (48, 42, 36, 52), (30, 48, 52, 24), (39, 54, 55, 40), (24, 52, 53, 25), (33, 50, 51, 34), (42, 48, 49, 43), (32, 34, 51, 49), (45, 50, 54, 39), (38, 40, 55, 53), (79, 81, 59, 57), (68, 78, 74), (76, 65, 60, 80), (58, 61, 67, 63), (56, 57, 58), (59, 60, 61), (62, 63, 64), (65, 66, 67), (68, 69, 70), (71, 72, 73), (76, 80, 71), (62, 56, 58, 63), (57, 59, 61, 58), (60, 65, 67, 61), (66, 64, 63, 67), (74, 62, 64, 75), (74, 75, 69, 70), (73, 77, 76, 71), (72, 70, 69, 73), (78, 68, 70, 79), (80, 60, 59, 81), (62, 74, 78, 56), (71, 80, 81, 72), (56, 78, 79, 57), (65, 76, 77, 66), (64, 66, 77, 75), (77, 73, 69, 75), (70, 72, 81, 79), (96, 98, 85, 83), (102, 104, 99, 95), (103, 91, 86, 97), (84, 87, 93, 89), (90, 92, 105, 101), (82, 83, 84), (85, 86, 87), (88, 89, 90), (91, 92, 93), (94, 95, 96), (97, 98, 99), (100, 101, 102), (103, 104, 105), (88, 82, 84, 89), (83, 85, 87, 84), (86, 91, 93, 87), (92, 90, 89, 93), (100, 88, 90, 101), (91, 103, 105, 92), (104, 102, 101, 105), (94, 100, 102, 95), (103, 97, 99, 104), (98, 96, 95, 99), (82, 94, 96, 83), (97, 86, 85, 98), (88, 100, 94, 82), (120, 122, 109, 107), (126, 128, 123, 119), (127, 115, 110, 121), (108, 111, 117, 113), (114, 116, 129, 125), (106, 107, 108), (109, 110, 111), (112, 113, 114), (115, 116, 117), (118, 119, 120), (121, 122, 123), (124, 125, 126), (127, 128, 129), (112, 106, 108, 113), (107, 109, 111, 108), (110, 115, 117, 111), (116, 114, 113, 117), (124, 112, 114, 125), (115, 127, 129, 116), (128, 126, 125, 129), (118, 124, 126, 119), (127, 121, 123, 128), (122, 120, 119, 123), (106, 118, 120, 107), (121, 110, 109, 122), (112, 124, 118, 106), (143, 140, 148, 151), (137, 138, 146, 145), (134, 131, 137, 136), (131, 133, 138, 137), (133, 135, 139, 138), (135, 134, 136, 139), (130, 134, 141, 140), (134, 135, 142, 141), (135, 132, 143, 142), (132, 130, 140, 143), (139, 136, 144, 147), (138, 139, 147, 146), (142, 143, 151, 150), (136, 137, 145, 144), (141, 142, 150, 149), (140, 141, 149, 148), (154, 155, 159, 158), (152, 153, 155, 154), (158, 159, 157, 156), (156, 157, 153, 152), (154, 158, 156, 152), (159, 155, 153, 157), (162, 163, 167, 166), (160, 161, 163, 162), (166, 167, 165, 164), (164, 165, 161, 160), (162, 166, 170, 168), (167, 163, 161, 165), (171, 169, 173, 175), (160, 162, 168, 169), (166, 164, 171, 170), (164, 160, 169, 171), (172, 174, 175, 173), (168, 170, 174, 172), (170, 171, 175, 174), (169, 168, 172, 173)])
_uv = me_cube_006.uv_layers.new(name='UVMap')
_uv.uv.foreach_set('vector', [0.3829, 0.7559, 0.6171, 0.7559, 0.6171, 0.9941, 0.3829, 0.9941, 0.3829, 0.514, 0.6171, 0.514, 0.6171, 0.736, 0.3829, 0.736, 0.6309, 0.514, 0.8691, 0.514, 0.8691, 0.736, 0.6309, 0.736, 0.3829, 0.01396, 0.6171, 0.01396, 0.6171, 0.236, 0.3829, 0.236, 0.3829, 0.2559, 0.6171, 0.2559, 0.6171, 0.4941, 0.3829, 0.4941, 0.1309, 0.736, 0.1309, 0.75, 0.125, 0.736, 0.6171, 0.9941, 0.625, 0.9941, 0.6171, 1.0, 0.1309, 0.514, 0.125, 0.514, 0.1309, 0.5, 0.8691, 0.514, 0.8691, 0.5, 0.875, 0.514, 0.3691, 0.736, 0.375, 0.736, 0.3691, 0.75, 0.6309, 0.736, 0.6309, 0.75, 0.625, 0.736, 0.3691, 0.514, 0.3691, 0.5, 0.375, 0.514, 0.6309, 0.514, 0.625, 0.514, 0.6309, 0.5, 0.1309, 0.514, 0.1309, 0.736, 0.125, 0.736, 0.125, 0.514, 0.3829, 0.9941, 0.6171, 0.9941, 0.6171, 1.0, 0.3829, 1.0, 0.8691, 0.736, 0.8691, 0.514, 0.875, 0.514, 0.875, 0.736, 0.6171, 0.2559, 0.3829, 0.2559, 0.3829, 0.236, 0.6171, 0.236, 0.3691, 0.514, 0.1309, 0.514, 0.1309, 0.5, 0.3691, 0.5, 0.8691, 0.514, 0.6309, 0.514, 0.6309, 0.5, 0.8691, 0.5, 0.6171, 0.514, 0.3829, 0.514, 0.3829, 0.4941, 0.6171, 0.4941, 0.3691, 0.736, 0.3691, 0.514, 0.3829, 0.514, 0.3829, 0.736, 0.6309, 0.514, 0.6309, 0.736, 0.6171, 0.736, 0.6171, 0.514, 0.6171, 0.7559, 0.3829, 0.7559, 0.3829, 0.736, 0.6171, 0.736, 0.1309, 0.736, 0.3691, 0.736, 0.3691, 0.75, 0.1309, 0.75, 0.6309, 0.736, 0.8691, 0.736, 0.8691, 0.75, 0.6309, 0.75, 0.1309, 0.514, 0.3691, 0.514, 0.3691, 0.736, 0.1309, 0.736, 0.3829, 0.875, 0.6171, 0.875, 0.6171, 0.9941, 0.3829, 0.9941, 0.3829, 0.514, 0.6171, 0.514, 0.6171, 0.736, 0.3829, 0.736, 0.75, 0.514, 0.8691, 0.514, 0.8691, 0.736, 0.75, 0.736, 0.3829, 0.01396, 0.6171, 0.01396, 0.6171, 0.236, 0.3829, 0.236, 0.3829, 0.375, 0.6171, 0.375, 0.6171, 0.4941, 0.3829, 0.4941, 0.1309, 0.736, 0.1309, 0.75, 0.125, 0.736, 0.6171, 0.9941, 0.625, 0.9941, 0.6171, 1.0, 0.1309, 0.514, 0.125, 0.514, 0.1309, 0.5, 0.8691, 0.514, 0.8691, 0.5, 0.875, 0.514, 0.3691, 0.736, 0.375, 0.736, 0.3691, 0.75, 0.6309, 0.736, 0.6309, 0.75, 0.625, 0.736, 0.3691, 0.514, 0.3691, 0.5, 0.375, 0.514, 0.6309, 0.514, 0.625, 0.514, 0.6309, 0.5, 0.1309, 0.514, 0.1309, 0.736, 0.125, 0.736, 0.125, 0.514, 0.3829, 0.9941, 0.6171, 0.9941, 0.6171, 1.0, 0.3829, 1.0, 0.8691, 0.736, 0.8691, 0.514, 0.875, 0.514, 0.875, 0.736, 0.6171, 0.2559, 0.3829, 0.2559, 0.3829, 0.236, 0.6171, 0.236, 0.25, 0.514, 0.1309, 0.514, 0.1309, 0.5, 0.25, 0.5, 0.75, 0.514, 0.6309, 0.514, 0.6309, 0.5, 0.75, 0.5, 0.6171, 0.514, 0.3829, 0.514, 0.3829, 0.4941, 0.6171, 0.4941, 0.3691, 0.736, 0.3691, 0.514, 0.3829, 0.514, 0.3829, 0.736, 0.6309, 0.514, 0.6309, 0.736, 0.6171, 0.736, 0.6171, 0.514, 0.6171, 0.7559, 0.3829, 0.7559, 0.3829, 0.736, 0.6171, 0.736, 0.25, 0.736, 0.3691, 0.736, 0.3691, 0.75, 0.25, 0.75, 0.75, 0.736, 0.8691, 0.736, 0.8691, 0.75, 0.75, 0.75, 0.25, 0.514, 0.3691, 0.514, 0.3691, 0.736, 0.25, 0.736, 0.1309, 0.514, 0.25, 0.514, 0.25, 0.736, 0.1309, 0.736, 0.6309, 0.736, 0.75, 0.736, 0.75, 0.75, 0.6309, 0.75, 0.1309, 0.736, 0.25, 0.736, 0.25, 0.75, 0.1309, 0.75, 0.8691, 0.514, 0.75, 0.514, 0.75, 0.5, 0.8691, 0.5, 0.3691, 0.514, 0.25, 0.514, 0.25, 0.5, 0.3691, 0.5, 0.3829, 0.2559, 0.6171, 0.2559, 0.6171, 0.375, 0.3829, 0.375, 0.6309, 0.514, 0.75, 0.514, 0.75, 0.736, 0.6309, 0.736, 0.3829, 0.7559, 0.6171, 0.7559, 0.6171, 0.875, 0.3829, 0.875, 0.3829, 0.8202, 0.6171, 0.8202, 0.6171, 0.9941, 0.3829, 0.9941, 0.3691, 0.736, 0.3048, 0.736, 0.3048, 0.514, 0.6952, 0.514, 0.8691, 0.514, 0.8691, 0.736, 0.6952, 0.736, 0.3829, 0.01396, 0.6171, 0.01396, 0.6171, 0.236, 0.3829, 0.236, 0.1309, 0.736, 0.1309, 0.75, 0.125, 0.736, 0.6171, 0.9941, 0.625, 0.9941, 0.6171, 1.0, 0.1309, 0.514, 0.125, 0.514, 0.1309, 0.5, 0.8691, 0.514, 0.8691, 0.5, 0.875, 0.514, 0.3691, 0.736, 0.375, 0.736, 0.3691, 0.75, 0.6309, 0.736, 0.6309, 0.75, 0.625, 0.736, 0.6952, 0.514, 0.6952, 0.736, 0.6309, 0.736, 0.1309, 0.514, 0.1309, 0.736, 0.125, 0.736, 0.125, 0.514, 0.3829, 0.9941, 0.6171, 0.9941, 0.6171, 1.0, 0.3829, 1.0, 0.8691, 0.736, 0.8691, 0.514, 0.875, 0.514, 0.875, 0.736, 0.6171, 0.2559, 0.3829, 0.2559, 0.3829, 0.236, 0.6171, 0.236, 0.3048, 0.514, 0.1309, 0.514, 0.1309, 0.5, 0.3048, 0.5, 0.3048, 0.514, 0.3048, 0.5, 0.3829, 0.736, 0.3691, 0.75, 0.6171, 0.736, 0.6171, 0.4298, 0.6952, 0.514, 0.6309, 0.736, 0.6171, 0.7559, 0.3829, 0.7559, 0.3829, 0.736, 0.6171, 0.736, 0.3048, 0.736, 0.3691, 0.736, 0.3691, 0.75, 0.3048, 0.75, 0.6952, 0.736, 0.8691, 0.736, 0.8691, 0.75, 0.6952, 0.75, 0.1309, 0.514, 0.3048, 0.514, 0.3048, 0.736, 0.1309, 0.736, 0.6309, 0.736, 0.6952, 0.736, 0.6952, 0.75, 0.6309, 0.75, 0.1309, 0.736, 0.3048, 0.736, 0.3048, 0.75, 0.1309, 0.75, 0.8691, 0.514, 0.6952, 0.514, 0.6952, 0.5, 0.8691, 0.5, 0.3829, 0.2559, 0.6171, 0.2559, 0.6171, 0.4298, 0.3829, 0.4298, 0.6171, 0.4298, 0.6171, 0.736, 0.3829, 0.736, 0.3829, 0.4298, 0.3829, 0.7559, 0.6171, 0.7559, 0.6171, 0.8202, 0.3829, 0.8202, 0.3829, 0.7559, 0.6171, 0.7559, 0.6171, 0.9941, 0.3829, 0.9941, 0.3829, 0.514, 0.6171, 0.514, 0.6171, 0.736, 0.3829, 0.736, 0.6309, 0.514, 0.8691, 0.514, 0.8691, 0.736, 0.6309, 0.736, 0.3829, 0.01396, 0.6171, 0.01396, 0.6171, 0.236, 0.3829, 0.236, 0.3829, 0.2559, 0.6171, 0.2559, 0.6171, 0.4941, 0.3829, 0.4941, 0.1309, 0.736, 0.1309, 0.75, 0.125, 0.736, 0.6171, 0.9941, 0.625, 0.9941, 0.6171, 1.0, 0.1309, 0.514, 0.125, 0.514, 0.1309, 0.5, 0.8691, 0.514, 0.8691, 0.5, 0.875, 0.514, 0.3691, 0.736, 0.375, 0.736, 0.3691, 0.75, 0.6309, 0.736, 0.6309, 0.75, 0.625, 0.736, 0.3691, 0.514, 0.3691, 0.5, 0.375, 0.514, 0.6309, 0.514, 0.625, 0.514, 0.6309, 0.5, 0.1309, 0.514, 0.1309, 0.736, 0.125, 0.736, 0.125, 0.514, 0.3829, 0.9941, 0.6171, 0.9941, 0.6171, 1.0, 0.3829, 1.0, 0.8691, 0.736, 0.8691, 0.514, 0.875, 0.514, 0.875, 0.736, 0.6171, 0.2559, 0.3829, 0.2559, 0.3829, 0.236, 0.6171, 0.236, 0.3691, 0.514, 0.1309, 0.514, 0.1309, 0.5, 0.3691, 0.5, 0.8691, 0.514, 0.6309, 0.514, 0.6309, 0.5, 0.8691, 0.5, 0.6171, 0.514, 0.3829, 0.514, 0.3829, 0.4941, 0.6171, 0.4941, 0.3691, 0.736, 0.3691, 0.514, 0.3829, 0.514, 0.3829, 0.736, 0.6309, 0.514, 0.6309, 0.736, 0.6171, 0.736, 0.6171, 0.514, 0.6171, 0.7559, 0.3829, 0.7559, 0.3829, 0.736, 0.6171, 0.736, 0.1309, 0.736, 0.3691, 0.736, 0.3691, 0.75, 0.1309, 0.75, 0.6309, 0.736, 0.8691, 0.736, 0.8691, 0.75, 0.6309, 0.75, 0.1309, 0.514, 0.3691, 0.514, 0.3691, 0.736, 0.1309, 0.736, 0.3829, 0.7559, 0.6171, 0.7559, 0.6171, 0.9941, 0.3829, 0.9941, 0.3829, 0.514, 0.6171, 0.514, 0.6171, 0.736, 0.3829, 0.736, 0.6309, 0.514, 0.8691, 0.514, 0.8691, 0.736, 0.6309, 0.736, 0.3829, 0.01396, 0.6171, 0.01396, 0.6171, 0.236, 0.3829, 0.236, 0.3829, 0.2559, 0.6171, 0.2559, 0.6171, 0.4941, 0.3829, 0.4941, 0.1309, 0.736, 0.1309, 0.75, 0.125, 0.736, 0.6171, 0.9941, 0.625, 0.9941, 0.6171, 1.0, 0.1309, 0.514, 0.125, 0.514, 0.1309, 0.5, 0.8691, 0.514, 0.8691, 0.5, 0.875, 0.514, 0.3691, 0.736, 0.375, 0.736, 0.3691, 0.75, 0.6309, 0.736, 0.6309, 0.75, 0.625, 0.736, 0.3691, 0.514, 0.3691, 0.5, 0.375, 0.514, 0.6309, 0.514, 0.625, 0.514, 0.6309, 0.5, 0.1309, 0.514, 0.1309, 0.736, 0.125, 0.736, 0.125, 0.514, 0.3829, 0.9941, 0.6171, 0.9941, 0.6171, 1.0, 0.3829, 1.0, 0.8691, 0.736, 0.8691, 0.514, 0.875, 0.514, 0.875, 0.736, 0.6171, 0.2559, 0.3829, 0.2559, 0.3829, 0.236, 0.6171, 0.236, 0.3691, 0.514, 0.1309, 0.514, 0.1309, 0.5, 0.3691, 0.5, 0.8691, 0.514, 0.6309, 0.514, 0.6309, 0.5, 0.8691, 0.5, 0.6171, 0.514, 0.3829, 0.514, 0.3829, 0.4941, 0.6171, 0.4941, 0.3691, 0.736, 0.3691, 0.514, 0.3829, 0.514, 0.3829, 0.736, 0.6309, 0.514, 0.6309, 0.736, 0.6171, 0.736, 0.6171, 0.514, 0.6171, 0.7559, 0.3829, 0.7559, 0.3829, 0.736, 0.6171, 0.736, 0.1309, 0.736, 0.3691, 0.736, 0.3691, 0.75, 0.1309, 0.75, 0.6309, 0.736, 0.8691, 0.736, 0.8691, 0.75, 0.6309, 0.75, 0.1309, 0.514, 0.3691, 0.514, 0.3691, 0.736, 0.1309, 0.736, 0.02371, 0.9665, 0.02371, 0.03353, 0.02371, 0.03353, 0.02371, 0.9665, 0.9665, 0.03353, 0.9665, 0.9665, 0.9665, 0.9665, 0.9665, 0.03353, 0.5, 0.0, 1.0, 0.0, 0.9665, 0.03353, 0.5335, 0.03353, 1.0, 0.0, 1.0, 1.0, 0.9665, 0.9665, 0.9665, 0.03353, 1.0, 1.0, 0.5, 1.0, 0.5335, 0.9665, 0.9665, 0.9665, 0.5, 1.0, 0.5, 0.0, 0.5335, 0.03353, 0.5335, 0.9665, 0.0, 0.0, 0.5, 0.0, 0.4763, 0.03353, 0.02371, 0.03353, 0.5, 0.0, 0.5, 1.0, 0.4763, 0.9665, 0.4763, 0.03353, 0.5, 1.0, 0.0, 1.0, 0.02371, 0.9665, 0.4763, 0.9665, 0.0, 1.0, 0.0, 0.0, 0.02371, 0.03353, 0.02371, 0.9665, 0.5335, 0.9665, 0.5335, 0.03353, 0.5335, 0.03353, 0.5335, 0.9665, 0.9665, 0.9665, 0.5335, 0.9665, 0.5335, 0.9665, 0.9665, 0.9665, 0.4763, 0.9665, 0.02371, 0.9665, 0.02371, 0.9665, 0.4763, 0.9665, 0.5335, 0.03353, 0.9665, 0.03353, 0.9665, 0.03353, 0.5335, 0.03353, 0.4763, 0.03353, 0.4763, 0.9665, 0.4763, 0.9665, 0.4763, 0.03353, 0.02371, 0.03353, 0.4763, 0.03353, 0.4763, 0.03353, 0.02371, 0.03353, 0.375, 0.0, 0.625, 0.0, 0.625, 0.25, 0.375, 0.25, 0.375, 0.25, 0.625, 0.25, 0.625, 0.5, 0.375, 0.5, 0.375, 0.5, 0.625, 0.5, 0.625, 0.75, 0.375, 0.75, 0.375, 0.75, 0.625, 0.75, 0.625, 1.0, 0.375, 1.0, 0.125, 0.5, 0.375, 0.5, 0.375, 0.75, 0.125, 0.75, 0.625, 0.5, 0.875, 0.5, 0.875, 0.75, 0.625, 0.75, 0.375, 0.0, 0.625, 0.0, 0.625, 0.25, 0.375, 0.25, 0.375, 0.25, 0.625, 0.25, 0.625, 0.5, 0.375, 0.5, 0.375, 0.5, 0.625, 0.5, 0.625, 0.75, 0.375, 0.75, 0.375, 0.75, 0.625, 0.75, 0.625, 1.0, 0.375, 1.0, 0.375, 0.0, 0.375, 0.25, 0.375, 0.25, 0.375, 0.0, 0.625, 0.5, 0.875, 0.5, 0.875, 0.75, 0.625, 0.75, 0.375, 0.75, 0.375, 1.0, 0.375, 1.0, 0.375, 0.75, 0.375, 0.25, 0.375, 0.5, 0.375, 0.5, 0.375, 0.25, 0.375, 0.5, 0.375, 0.75, 0.375, 0.75, 0.375, 0.5, 0.375, 0.75, 0.375, 1.0, 0.375, 1.0, 0.375, 0.75, 0.125, 0.5, 0.375, 0.5, 0.375, 0.75, 0.125, 0.75, 0.375, 0.0, 0.375, 0.25, 0.375, 0.25, 0.375, 0.0, 0.375, 0.5, 0.375, 0.75, 0.375, 0.75, 0.375, 0.5, 0.375, 0.25, 0.375, 0.5, 0.375, 0.5, 0.375, 0.25])
me_cube_006.use_remesh_preserve_volume = False
me_cube_006.use_remesh_preserve_attributes = False
me_cube_006.use_mirror_vertex_groups = False
me_cube_006.update()
me_plane_005 = bpy.data.meshes.new('Plane.005')
me_plane_005.from_pydata([(-1.0, -1.0, -0.3218), (1.0, -1.0, -0.3218), (-1.0, 1.0, -0.3218), (1.0, 1.0, -0.3218), (-0.1962, -0.1049, -0.3218), (-0.1962, 0.2682, -0.3218), (0.5337, -0.1049, -0.3218), (0.5337, 0.2682, -0.3218), (-0.829, -0.09903, -0.3218), (-1.0, 1.0, -0.3218), (-0.829, 0.432, -0.3218), (-1.0, 0.8548, -0.3218), (-1.0, -0.09903, -0.3218), (-1.0, 0.432, -0.3218), (-0.6125, 0.8548, -0.3218), (-0.6125, 1.0, -0.3218), (0.5553, -1.0, -0.3218), (0.1822, -1.0, -0.3218), (0.5553, -0.7502, -0.3218), (0.1822, -0.7502, -0.3218), (0.5553, 0.7767, -0.3218), (0.1822, 0.7767, -0.3218), (0.5553, 1.0, -0.3218), (0.1822, 1.0, -0.3218), (0.3866, -0.4866, -0.3218), (0.3866, -0.1134, -0.3218), (1.0, -0.4866, -0.3218), (1.0, -0.1134, -0.3218), (-1.0, -0.4866, -0.3218), (-1.0, -0.1134, -0.3218), (-0.8501, -0.4866, -0.3218), (-0.8501, -0.1134, -0.3218), (0.5617, -0.4912, -0.3218), (0.9981, -0.4912, -0.3218), (0.5617, -0.9971, -0.3218), (0.9981, -0.9971, -0.3218), (0.5553, -0.7429, -0.3218), (0.1822, -0.7429, -0.3218), (0.5553, -0.4931, -0.3218), (0.1822, -0.4931, -0.3218), (0.3822, -0.1099, -0.3218), (0.3822, -0.483, -0.3218), (0.1854, -0.1099, -0.3218), (0.1854, -0.483, -0.3218), (-0.9896, 0.4529, -0.3218), (-0.9896, 0.8472, -0.3218), (-0.3733, 0.4529, -0.3218), (-0.3733, 0.8472, -0.3218), (-0.601, 0.8667, -0.3218), (-0.601, 1.0, -0.3218), (0.1745, 0.8667, -0.3218), (0.1745, 1.0, -0.3218), (-0.3759, -0.5097, -0.3218), (-0.3759, -0.1089, -0.3218), (0.1795, -0.5097, -0.3218), (0.1795, -0.1089, -0.3218), (-0.8239, -0.09749, -0.3218), (-0.8239, 0.4481, -0.3218), (-0.2001, -0.09749, -0.3218), (-0.2001, 0.4481, -0.3218), (0.546, 0.507, -0.3218), (0.9979, 0.507, -0.3218), (0.546, -0.1064, -0.3218), (0.9979, -0.1064, -0.3218), (0.5616, 0.9951, -0.3218), (0.9979, 0.9951, -0.3218), (0.5616, 0.5245, -0.3218), (0.9979, 0.5245, -0.3218), (-0.3633, 0.4505, -0.3218), (-0.3633, 0.8545, -0.3218), (0.1754, 0.4505, -0.3218), (0.1754, 0.8545, -0.3218), (0.1847, 0.2813, -0.3218), (0.1847, 0.7711, -0.3218), (0.5352, 0.2813, -0.3218), (0.5352, 0.7711, -0.3218), (-0.1879, 0.2787, -0.3218), (-0.1879, 0.4378, -0.3218), (0.1626, 0.2787, -0.3218), (0.1626, 0.4378, -0.3218), (-0.601, -1.0, -0.3218), (-0.601, -0.8539, -0.3218), (0.1745, -1.0, -0.3218), (0.1745, -0.8539, -0.3218), (-1.0, -0.5002, -0.3218), (-1.0, -1.0, -0.3218), (-0.6125, -1.0, -0.3218), (-0.6125, -0.5002, -0.3218), (-0.5987, -0.8406, -0.3218), (-0.5987, -0.5141, -0.3218), (0.1741, -0.8406, -0.3218), (0.1741, -0.5141, -0.3218), (-0.8437, -0.4943, -0.3218), (-0.8437, -0.1046, -0.3218), (-0.3796, -0.4943, -0.3218), (-0.3796, -0.1046, -0.3218), (-1.0, 1.0, -0.3228), (-1.0, -1.0, -0.3228), (1.0, -1.0, -0.3228), (1.0, 1.0, -0.3228), (-0.1907, -0.0995, -0.009879), (-0.1962, -0.1049, -0.01533), (-0.1907, 0.2627, -0.009879), (-0.1962, 0.2682, -0.01533), (0.5283, -0.0995, -0.009879), (0.5337, -0.1049, -0.01533), (0.5283, 0.2627, -0.009879), (0.5337, 0.2682, -0.01533), (-0.8345, -0.09358, -0.002274), (-0.829, -0.09903, -0.007728), (-0.9945, 0.9945, 0.001269), (-1.0, 1.0, -0.004184), (-0.8345, 0.4266, -0.002274), (-0.829, 0.432, -0.007728), (-0.9945, 0.8602, 0.001269), (-1.0, 0.8548, -0.004184), (-0.9945, -0.09358, -0.002274), (-1.0, -0.09903, -0.007728), (-1.0, 0.432, -0.007728), (-0.9945, 0.4266, -0.002274), (-0.6179, 0.8602, 0.001269), (-0.6125, 0.8548, -0.004184), (-0.6179, 0.9945, 0.001269), (-0.6125, 1.0, -0.004184), (0.5499, -0.9945, 0.001269), (0.5553, -1.0, -0.004184), (0.1877, -0.9945, 0.001269), (0.1822, -1.0, -0.004184), (0.5499, -0.7556, 0.001269), (0.5553, -0.7502, -0.004184), (0.1877, -0.7556, 0.001269), (0.1822, -0.7502, -0.004184), (0.5499, 0.7822, 0.001269), (0.5553, 0.7767, -0.004184), (0.1877, 0.7822, 0.001269), (0.1822, 0.7767, -0.004184), (0.5499, 0.9945, 0.001269), (0.5553, 1.0, -0.004184), (0.1877, 0.9945, 0.001269), (0.1822, 1.0, -0.004184), (0.392, -0.4811, 0.001269), (0.3866, -0.4866, -0.004184), (0.392, -0.1189, 0.001269), (0.3866, -0.1134, -0.004184), (0.9945, -0.4811, 0.001269), (1.0, -0.4866, -0.004184), (0.9945, -0.1189, 0.001269), (1.0, -0.1134, -0.004184), (-0.9945, -0.4811, 0.001269), (-1.0, -0.4866, -0.004184), (-0.9945, -0.1189, 0.001269), (-1.0, -0.1134, -0.004184), (-0.8555, -0.4811, 0.001269), (-0.8501, -0.4866, -0.004184), (-0.8555, -0.1189, 0.001269), (-0.8501, -0.1134, -0.004184), (0.5671, -0.4967, 0.001269), (0.5617, -0.4912, -0.004184), (0.9927, -0.4967, 0.001269), (0.9981, -0.4912, -0.004184), (0.5671, -0.9916, 0.001269), (0.5617, -0.9971, -0.004184), (0.9927, -0.9916, 0.001269), (0.9981, -0.9971, -0.004184), (0.5499, -0.7374, 0.003568), (0.5553, -0.7429, -0.001886), (0.1877, -0.7374, 0.003568), (0.1822, -0.7429, -0.001886), (0.5499, -0.4985, 0.003568), (0.5553, -0.4931, -0.001886), (0.1877, -0.4985, 0.003568), (0.1822, -0.4931, -0.001886), (0.3767, -0.1153, 0.001269), (0.3822, -0.1099, -0.004184), (0.3767, -0.4776, 0.001269), (0.3822, -0.483, -0.004184), (0.1908, -0.1153, 0.001269), (0.1854, -0.1099, -0.004184), (0.1908, -0.4776, 0.001269), (0.1854, -0.483, -0.004184), (-0.9841, 0.4584, 0.001269), (-0.9896, 0.4529, -0.004184), (-0.9841, 0.8418, 0.001269), (-0.9896, 0.8472, -0.004184), (-0.3787, 0.4584, 0.001269), (-0.3733, 0.4529, -0.004184), (-0.3787, 0.8418, 0.001269), (-0.3733, 0.8472, -0.004184), (-0.5955, 0.8721, 0.001269), (-0.601, 0.8667, -0.004184), (-0.5955, 0.9945, 0.001269), (-0.601, 1.0, -0.004184), (0.169, 0.8721, 0.001269), (0.1745, 0.8667, -0.004184), (0.169, 0.9945, 0.001269), (0.1745, 1.0, -0.004184), (-0.3703, -0.5041, 0.001269), (-0.3759, -0.5097, -0.004184), (-0.3703, -0.1145, 0.001269), (-0.3759, -0.1089, -0.004184), (0.1739, -0.5041, 0.001269), (0.1795, -0.5097, -0.004184), (0.1739, -0.1145, 0.001269), (0.1795, -0.1089, -0.004184), (-0.8182, -0.09186, 0.009395), (-0.8239, -0.09749, 0.003941), (-0.8182, 0.4425, 0.009395), (-0.8239, 0.4481, 0.003941), (-0.2057, -0.09186, 0.009395), (-0.2001, -0.09749, 0.003941), (-0.2057, 0.4425, 0.009395), (-0.2001, 0.4481, 0.003941), (0.5514, 0.5016, 0.001269), (0.546, 0.507, -0.004184), (0.9924, 0.5016, 0.001269), (0.9979, 0.507, -0.004184), (0.5514, -0.101, 0.001269), (0.546, -0.1064, -0.004184), (0.9924, -0.101, 0.001269), (0.9979, -0.1064, -0.004184), (0.567, 0.9897, 0.001269), (0.5616, 0.9951, -0.004184), (0.9924, 0.9897, 0.001269), (0.9979, 0.9951, -0.004184), (0.567, 0.53, 0.001269), (0.5616, 0.5245, -0.004184), (0.9924, 0.53, 0.001269), (0.9979, 0.5245, -0.004184), (-0.3579, 0.4559, 0.006228), (-0.3633, 0.4505, 0.0007746), (-0.3579, 0.849, 0.006228), (-0.3633, 0.8545, 0.0007746), (0.17, 0.4559, 0.006228), (0.1754, 0.4505, 0.0007746), (0.17, 0.849, 0.006228), (0.1754, 0.8545, 0.0007746), (0.1902, 0.2868, 0.003124), (0.1847, 0.2813, -0.002329), (0.1902, 0.7656, 0.003124), (0.1847, 0.7711, -0.002329), (0.5297, 0.2868, 0.003124), (0.5352, 0.2813, -0.002329), (0.5297, 0.7656, 0.003124), (0.5352, 0.7711, -0.002329), (-0.1824, 0.2842, 0.0002969), (-0.1879, 0.2787, -0.005157), (-0.1824, 0.4324, 0.0002969), (-0.1879, 0.4378, -0.005157), (0.1572, 0.2842, 0.0002969), (0.1626, 0.2787, -0.005157), (0.1572, 0.4324, 0.0002969), (0.1626, 0.4378, -0.005157), (-0.5955, -0.9945, 0.001269), (-0.601, -1.0, -0.004184), (-0.5955, -0.8594, 0.001269), (-0.601, -0.8539, -0.004184), (0.169, -0.9945, 0.001269), (0.1745, -1.0, -0.004184), (0.169, -0.8594, 0.001269), (0.1745, -0.8539, -0.004184), (-0.9945, -0.5057, 0.001269), (-1.0, -0.5002, -0.004184), (-0.9945, -0.9945, 0.001269), (-1.0, -1.0, -0.004184), (-0.6179, -0.9945, 0.001269), (-0.6125, -1.0, -0.004184), (-0.6179, -0.5057, 0.001269), (-0.6125, -0.5002, -0.004184), (-0.5933, -0.8351, 0.0008717), (-0.5987, -0.8406, -0.004582), (-0.5933, -0.5196, 0.0008717), (-0.5987, -0.5141, -0.004582), (0.1686, -0.8351, 0.0008717), (0.1741, -0.8406, -0.004582), (0.1686, -0.5196, 0.0008717), (0.1741, -0.5141, -0.004582), (-0.8382, -0.4887, 0.001269), (-0.8437, -0.4943, -0.004184), (-0.8382, -0.1101, 0.001269), (-0.8437, -0.1046, -0.004184), (-0.3852, -0.4887, 0.001269), (-0.3796, -0.4943, -0.004184), (-0.3852, -0.1101, 0.001269), (-0.3796, -0.1046, -0.004184)], [], [(0, 2, 3, 1), (106, 102, 100, 104), (7, 107, 105, 6), (8, 109, 117, 12), (4, 101, 103, 5), (5, 7, 6, 4), (5, 103, 107, 7), (117, 118, 13, 12), (9, 15, 14, 11), (14, 121, 115, 11), (119, 116, 108, 112), (12, 13, 10, 8), (11, 115, 111, 9), (13, 118, 113, 10), (18, 129, 125, 16), (122, 110, 114, 120), (10, 113, 109, 8), (9, 111, 123, 15), (130, 126, 124, 128), (19, 131, 129, 18), (22, 137, 133, 20), (16, 125, 127, 17), (17, 19, 18, 16), (17, 127, 131, 19), (138, 134, 132, 136), (23, 139, 137, 22), (26, 145, 141, 24), (20, 133, 135, 21), (21, 23, 22, 20), (21, 135, 139, 23), (146, 142, 140, 144), (27, 147, 145, 26), (30, 153, 149, 28), (24, 141, 143, 25), (25, 27, 26, 24), (25, 143, 147, 27), (154, 150, 148, 152), (31, 155, 153, 30), (34, 161, 157, 32), (28, 149, 151, 29), (29, 31, 30, 28), (29, 151, 155, 31), (162, 158, 156, 160), (35, 163, 161, 34), (38, 169, 165, 36), (32, 157, 159, 33), (33, 35, 34, 32), (33, 159, 163, 35), (170, 166, 164, 168), (39, 171, 169, 38), (42, 177, 173, 40), (36, 165, 167, 37), (37, 39, 38, 36), (37, 167, 171, 39), (178, 174, 172, 176), (43, 179, 177, 42), (46, 185, 181, 44), (40, 173, 175, 41), (41, 43, 42, 40), (41, 175, 179, 43), (186, 182, 180, 184), (47, 187, 185, 46), (50, 193, 189, 48), (44, 181, 183, 45), (45, 47, 46, 44), (45, 183, 187, 47), (194, 190, 188, 192), (51, 195, 193, 50), (54, 201, 197, 52), (48, 189, 191, 49), (49, 51, 50, 48), (49, 191, 195, 51), (202, 198, 196, 200), (55, 203, 201, 54), (58, 209, 205, 56), (52, 197, 199, 53), (53, 55, 54, 52), (53, 199, 203, 55), (210, 206, 204, 208), (59, 211, 209, 58), (62, 217, 213, 60), (56, 205, 207, 57), (57, 59, 58, 56), (57, 207, 211, 59), (218, 214, 212, 216), (63, 219, 217, 62), (66, 225, 221, 64), (60, 213, 215, 61), (61, 63, 62, 60), (61, 215, 219, 63), (226, 222, 220, 224), (67, 227, 225, 66), (70, 233, 229, 68), (64, 221, 223, 65), (65, 67, 66, 64), (65, 223, 227, 67), (234, 230, 228, 232), (71, 235, 233, 70), (74, 241, 237, 72), (68, 229, 231, 69), (69, 71, 70, 68), (69, 231, 235, 71), (242, 238, 236, 240), (75, 243, 241, 74), (78, 249, 245, 76), (72, 237, 239, 73), (73, 75, 74, 72), (73, 239, 243, 75), (250, 246, 244, 248), (79, 251, 249, 78), (82, 257, 253, 80), (76, 245, 247, 77), (77, 79, 78, 76), (77, 247, 251, 79), (258, 254, 252, 256), (83, 259, 257, 82), (85, 263, 261, 84), (80, 253, 255, 81), (81, 83, 82, 80), (81, 255, 259, 83), (87, 267, 265, 86), (84, 87, 86, 85), (86, 265, 263, 85), (90, 273, 269, 88), (266, 260, 262, 264), (84, 261, 267, 87), (274, 270, 268, 272), (91, 275, 273, 90), (94, 281, 277, 92), (88, 269, 271, 89), (89, 91, 90, 88), (89, 271, 275, 91), (282, 278, 276, 280), (95, 283, 281, 94), (92, 277, 279, 93), (93, 95, 94, 92), (93, 279, 283, 95), (15, 123, 121, 14), (97, 98, 99, 96), (3, 2, 96, 99), (0, 1, 98, 97), (1, 3, 99, 98), (2, 0, 97, 96), (100, 102, 103, 101), (102, 106, 107, 103), (106, 104, 105, 107), (104, 100, 101, 105), (114, 110, 111, 115), (119, 112, 113, 118), (112, 108, 109, 113), (110, 122, 123, 111), (108, 116, 117, 109), (116, 119, 118, 117), (122, 120, 121, 123), (120, 114, 115, 121), (124, 126, 127, 125), (126, 130, 131, 127), (130, 128, 129, 131), (128, 124, 125, 129), (132, 134, 135, 133), (134, 138, 139, 135), (138, 136, 137, 139), (136, 132, 133, 137), (140, 142, 143, 141), (142, 146, 147, 143), (146, 144, 145, 147), (144, 140, 141, 145), (148, 150, 151, 149), (150, 154, 155, 151), (154, 152, 153, 155), (152, 148, 149, 153), (156, 158, 159, 157), (158, 162, 163, 159), (162, 160, 161, 163), (160, 156, 157, 161), (164, 166, 167, 165), (166, 170, 171, 167), (170, 168, 169, 171), (168, 164, 165, 169), (172, 174, 175, 173), (174, 178, 179, 175), (178, 176, 177, 179), (176, 172, 173, 177), (180, 182, 183, 181), (182, 186, 187, 183), (186, 184, 185, 187), (184, 180, 181, 185), (188, 190, 191, 189), (190, 194, 195, 191), (194, 192, 193, 195), (192, 188, 189, 193), (196, 198, 199, 197), (198, 202, 203, 199), (202, 200, 201, 203), (200, 196, 197, 201), (204, 206, 207, 205), (206, 210, 211, 207), (210, 208, 209, 211), (208, 204, 205, 209), (212, 214, 215, 213), (214, 218, 219, 215), (218, 216, 217, 219), (216, 212, 213, 217), (220, 222, 223, 221), (222, 226, 227, 223), (226, 224, 225, 227), (224, 220, 221, 225), (228, 230, 231, 229), (230, 234, 235, 231), (234, 232, 233, 235), (232, 228, 229, 233), (236, 238, 239, 237), (238, 242, 243, 239), (242, 240, 241, 243), (240, 236, 237, 241), (244, 246, 247, 245), (246, 250, 251, 247), (250, 248, 249, 251), (248, 244, 245, 249), (252, 254, 255, 253), (254, 258, 259, 255), (258, 256, 257, 259), (256, 252, 253, 257), (262, 260, 261, 263), (260, 266, 267, 261), (266, 264, 265, 267), (264, 262, 263, 265), (268, 270, 271, 269), (270, 274, 275, 271), (274, 272, 273, 275), (272, 268, 269, 273), (276, 278, 279, 277), (278, 282, 283, 279), (282, 280, 281, 283), (280, 276, 277, 281), (6, 105, 101, 4)])
_uv = me_plane_005.uv_layers.new(name='UVMap')
_uv.uv.foreach_set('vector', [0.0, 0.0, 0.0, 1.0, 1.0, 1.0, 1.0, 0.0, 0.6269, 0.5037, 0.8731, 0.5037, 0.8731, 0.7463, 0.6269, 0.7463, 0.375, 0.5, 0.6208, 0.5, 0.6208, 0.75, 0.375, 0.75, 0.375, 0.0, 0.6207, 0.0, 0.6207, 0.125, 0.375, 0.125, 0.375, 0.0, 0.6208, 0.0, 0.6208, 0.25, 0.375, 0.25, 0.125, 0.5, 0.375, 0.5, 0.375, 0.75, 0.125, 0.75, 0.375, 0.25, 0.6208, 0.25, 0.6208, 0.5, 0.375, 0.5, 0.6207, 0.125, 0.6207, 0.625, 0.375, 0.625, 0.375, 0.125, 0.125, 0.5, 0.375, 0.5, 0.375, 0.75, 0.125, 0.75, 0.375, 0.75, 0.6208, 0.75, 0.6208, 1.0, 0.375, 1.0, 0.6276, 0.629, 0.8724, 0.629, 0.8724, 0.746, 0.6276, 0.746, 0.125, 0.625, 0.375, 0.625, 0.375, 0.75, 0.125, 0.75, 0.375, 0.0, 0.6208, 0.0, 0.6208, 0.25, 0.375, 0.25, 0.375, 0.625, 0.6207, 0.625, 0.6207, 0.75, 0.375, 0.75, 0.375, 0.75, 0.6208, 0.75, 0.6208, 1.0, 0.375, 1.0, 0.6285, 0.5094, 0.8715, 0.5094, 0.8715, 0.7406, 0.6285, 0.7406, 0.375, 0.75, 0.6207, 0.75, 0.6207, 1.0, 0.375, 1.0, 0.375, 0.25, 0.6208, 0.25, 0.6208, 0.5, 0.375, 0.5, 0.6305, 0.5037, 0.8695, 0.5037, 0.8695, 0.7463, 0.6305, 0.7463, 0.375, 0.5, 0.6208, 0.5, 0.6208, 0.75, 0.375, 0.75, 0.375, 0.75, 0.6208, 0.75, 0.6208, 1.0, 0.375, 1.0, 0.375, 0.0, 0.6208, 0.0, 0.6208, 0.25, 0.375, 0.25, 0.125, 0.5, 0.375, 0.5, 0.375, 0.75, 0.125, 0.75, 0.375, 0.25, 0.6208, 0.25, 0.6208, 0.5, 0.375, 0.5, 0.6311, 0.5037, 0.8689, 0.5037, 0.8689, 0.7463, 0.6311, 0.7463, 0.375, 0.5, 0.6208, 0.5, 0.6208, 0.75, 0.375, 0.75, 0.375, 0.75, 0.6208, 0.75, 0.6208, 1.0, 0.375, 1.0, 0.375, 0.0, 0.6208, 0.0, 0.6208, 0.25, 0.375, 0.25, 0.125, 0.5, 0.375, 0.5, 0.375, 0.75, 0.125, 0.75, 0.375, 0.25, 0.6208, 0.25, 0.6208, 0.5, 0.375, 0.5, 0.6272, 0.5037, 0.8728, 0.5037, 0.8728, 0.7463, 0.6272, 0.7463, 0.375, 0.5, 0.6208, 0.5, 0.6208, 0.75, 0.375, 0.75, 0.375, 0.75, 0.6208, 0.75, 0.6208, 1.0, 0.375, 1.0, 0.375, 0.0, 0.6208, 0.0, 0.6208, 0.25, 0.375, 0.25, 0.125, 0.5, 0.375, 0.5, 0.375, 0.75, 0.125, 0.75, 0.375, 0.25, 0.6208, 0.25, 0.6208, 0.5, 0.375, 0.5, 0.6341, 0.5037, 0.8659, 0.5037, 0.8659, 0.7463, 0.6341, 0.7463, 0.375, 0.5, 0.6208, 0.5, 0.6208, 0.75, 0.375, 0.75, 0.375, 0.75, 0.6208, 0.75, 0.6208, 1.0, 0.375, 1.0, 0.375, 0.0, 0.6208, 0.0, 0.6208, 0.25, 0.375, 0.25, 0.125, 0.5, 0.375, 0.5, 0.375, 0.75, 0.125, 0.75, 0.375, 0.25, 0.6208, 0.25, 0.6208, 0.5, 0.375, 0.5, 0.6277, 0.5031, 0.8723, 0.5031, 0.8723, 0.7469, 0.6277, 0.7469, 0.375, 0.5, 0.6208, 0.5, 0.6208, 0.75, 0.375, 0.75, 0.375, 0.75, 0.6208, 0.75, 0.6208, 1.0, 0.375, 1.0, 0.375, 0.0, 0.6208, 0.0, 0.6208, 0.25, 0.375, 0.25, 0.125, 0.5, 0.375, 0.5, 0.375, 0.75, 0.125, 0.75, 0.375, 0.25, 0.6208, 0.25, 0.6208, 0.5, 0.375, 0.5, 0.6305, 0.5037, 0.8695, 0.5037, 0.8695, 0.7463, 0.6305, 0.7463, 0.375, 0.5, 0.6208, 0.5, 0.6208, 0.75, 0.375, 0.75, 0.375, 0.75, 0.6208, 0.75, 0.6208, 1.0, 0.375, 1.0, 0.375, 0.0, 0.6208, 0.0, 0.6208, 0.25, 0.375, 0.25, 0.125, 0.5, 0.375, 0.5, 0.375, 0.75, 0.125, 0.75, 0.375, 0.25, 0.6208, 0.25, 0.6208, 0.5, 0.375, 0.5, 0.6319, 0.5037, 0.8681, 0.5037, 0.8681, 0.7463, 0.6319, 0.7463, 0.375, 0.5, 0.6208, 0.5, 0.6208, 0.75, 0.375, 0.75, 0.375, 0.75, 0.6208, 0.75, 0.6208, 1.0, 0.375, 1.0, 0.375, 0.0, 0.6208, 0.0, 0.6208, 0.25, 0.375, 0.25, 0.125, 0.5, 0.375, 0.5, 0.375, 0.75, 0.125, 0.75, 0.375, 0.25, 0.6208, 0.25, 0.6208, 0.5, 0.375, 0.5, 0.6272, 0.5035, 0.8728, 0.5035, 0.8728, 0.7465, 0.6272, 0.7465, 0.375, 0.5, 0.6208, 0.5, 0.6208, 0.75, 0.375, 0.75, 0.375, 0.75, 0.6208, 0.75, 0.6208, 1.0, 0.375, 1.0, 0.375, 0.0, 0.6208, 0.0, 0.6208, 0.25, 0.375, 0.25, 0.125, 0.5, 0.375, 0.5, 0.375, 0.75, 0.125, 0.75, 0.375, 0.25, 0.6208, 0.25, 0.6208, 0.5, 0.375, 0.5, 0.6268, 0.5102, 0.8732, 0.5102, 0.8732, 0.7398, 0.6268, 0.7398, 0.375, 0.5, 0.6208, 0.5, 0.6208, 0.75, 0.375, 0.75, 0.375, 0.75, 0.6208, 0.75, 0.6208, 1.0, 0.375, 1.0, 0.375, 0.0, 0.6208, 0.0, 0.6208, 0.25, 0.375, 0.25, 0.125, 0.5, 0.375, 0.5, 0.375, 0.75, 0.125, 0.75, 0.375, 0.25, 0.6208, 0.25, 0.6208, 0.5, 0.375, 0.5, 0.6275, 0.5035, 0.8725, 0.5035, 0.8725, 0.7465, 0.6275, 0.7465, 0.375, 0.5, 0.6208, 0.5, 0.6208, 0.75, 0.375, 0.75, 0.375, 0.75, 0.6208, 0.75, 0.6208, 1.0, 0.375, 1.0, 0.375, 0.0, 0.6208, 0.0, 0.6208, 0.25, 0.375, 0.25, 0.125, 0.5, 0.375, 0.5, 0.375, 0.75, 0.125, 0.75, 0.375, 0.25, 0.6208, 0.25, 0.6208, 0.5, 0.375, 0.5, 0.6273, 0.5026, 0.8727, 0.5026, 0.8727, 0.7474, 0.6273, 0.7474, 0.375, 0.5, 0.6208, 0.5, 0.6208, 0.75, 0.375, 0.75, 0.375, 0.75, 0.6208, 0.75, 0.6208, 1.0, 0.375, 1.0, 0.375, 0.0, 0.6208, 0.0, 0.6208, 0.25, 0.375, 0.25, 0.125, 0.5, 0.375, 0.5, 0.375, 0.75, 0.125, 0.75, 0.375, 0.25, 0.6208, 0.25, 0.6208, 0.5, 0.375, 0.5, 0.6272, 0.503, 0.8728, 0.503, 0.8728, 0.747, 0.6272, 0.747, 0.375, 0.5, 0.6208, 0.5, 0.6208, 0.75, 0.375, 0.75, 0.375, 0.75, 0.6208, 0.75, 0.6208, 1.0, 0.375, 1.0, 0.375, 0.0, 0.6208, 0.0, 0.6208, 0.25, 0.375, 0.25, 0.125, 0.5, 0.375, 0.5, 0.375, 0.75, 0.125, 0.75, 0.375, 0.25, 0.6208, 0.25, 0.6208, 0.5, 0.375, 0.5, 0.6279, 0.5031, 0.8721, 0.5031, 0.8721, 0.7469, 0.6279, 0.7469, 0.375, 0.5, 0.6208, 0.5, 0.6208, 0.75, 0.375, 0.75, 0.375, 0.75, 0.6208, 0.75, 0.6208, 1.0, 0.375, 1.0, 0.375, 0.0, 0.6208, 0.0, 0.6208, 0.25, 0.375, 0.25, 0.125, 0.5, 0.375, 0.5, 0.375, 0.75, 0.125, 0.75, 0.375, 0.25, 0.6208, 0.25, 0.6208, 0.5, 0.375, 0.5, 0.6275, 0.5034, 0.8725, 0.5034, 0.8725, 0.7466, 0.6275, 0.7466, 0.375, 0.5, 0.6208, 0.5, 0.6208, 0.75, 0.375, 0.75, 0.375, 0.75, 0.6208, 0.75, 0.6208, 1.0, 0.375, 1.0, 0.375, 0.0, 0.6208, 0.0, 0.6208, 0.25, 0.375, 0.25, 0.125, 0.5, 0.375, 0.5, 0.375, 0.75, 0.125, 0.75, 0.375, 0.25, 0.6208, 0.25, 0.6208, 0.5, 0.375, 0.5, 0.6289, 0.5028, 0.8711, 0.5028, 0.8711, 0.7472, 0.6289, 0.7472, 0.375, 0.5, 0.6208, 0.5, 0.6208, 0.75, 0.375, 0.75, 0.375, 0.75, 0.6208, 0.75, 0.6208, 1.0, 0.375, 1.0, 0.375, 0.0, 0.6208, 0.0, 0.6208, 0.25, 0.375, 0.25, 0.125, 0.5, 0.375, 0.5, 0.375, 0.75, 0.125, 0.75, 0.375, 0.25, 0.6208, 0.25, 0.6208, 0.5, 0.375, 0.5, 0.6289, 0.5086, 0.8711, 0.5086, 0.8711, 0.7414, 0.6289, 0.7414, 0.375, 0.5, 0.6208, 0.5, 0.6208, 0.75, 0.375, 0.75, 0.375, 0.75, 0.6208, 0.75, 0.6208, 1.0, 0.375, 1.0, 0.375, 0.0, 0.6208, 0.0, 0.6208, 0.25, 0.375, 0.25, 0.125, 0.5, 0.375, 0.5, 0.375, 0.75, 0.125, 0.75, 0.375, 0.25, 0.6208, 0.25, 0.6208, 0.5, 0.375, 0.5, 0.6268, 0.5093, 0.8732, 0.5093, 0.8732, 0.7407, 0.6268, 0.7407, 0.375, 0.5, 0.6208, 0.5, 0.6208, 0.75, 0.375, 0.75, 0.375, 0.0, 0.6208, 0.0, 0.6208, 0.25, 0.375, 0.25, 0.375, 0.0, 0.6208, 0.0, 0.6208, 0.25, 0.375, 0.25, 0.125, 0.5, 0.375, 0.5, 0.375, 0.75, 0.125, 0.75, 0.375, 0.25, 0.6208, 0.25, 0.6208, 0.5, 0.375, 0.5, 0.375, 0.5, 0.6208, 0.5, 0.6208, 0.75, 0.375, 0.75, 0.125, 0.5, 0.375, 0.5, 0.375, 0.75, 0.125, 0.75, 0.375, 0.75, 0.6208, 0.75, 0.6208, 1.0, 0.375, 1.0, 0.375, 0.75, 0.6208, 0.75, 0.6208, 1.0, 0.375, 1.0, 0.6285, 0.5027, 0.8715, 0.5027, 0.8715, 0.7473, 0.6285, 0.7473, 0.375, 0.25, 0.6208, 0.25, 0.6208, 0.5, 0.375, 0.5, 0.6268, 0.5042, 0.8732, 0.5042, 0.8732, 0.7458, 0.6268, 0.7458, 0.375, 0.5, 0.6208, 0.5, 0.6208, 0.75, 0.375, 0.75, 0.375, 0.75, 0.6208, 0.75, 0.6208, 1.0, 0.375, 1.0, 0.375, 0.0, 0.6208, 0.0, 0.6208, 0.25, 0.375, 0.25, 0.125, 0.5, 0.375, 0.5, 0.375, 0.75, 0.125, 0.75, 0.375, 0.25, 0.6208, 0.25, 0.6208, 0.5, 0.375, 0.5, 0.628, 0.5036, 0.872, 0.5036, 0.872, 0.7464, 0.628, 0.7464, 0.375, 0.5, 0.6208, 0.5, 0.6208, 0.75, 0.375, 0.75, 0.375, 0.0, 0.6208, 0.0, 0.6208, 0.25, 0.375, 0.25, 0.125, 0.5, 0.375, 0.5, 0.375, 0.75, 0.125, 0.75, 0.375, 0.25, 0.6208, 0.25, 0.6208, 0.5, 0.375, 0.5, 0.375, 0.5, 0.6208, 0.5, 0.6208, 0.75, 0.375, 0.75, 0.0, 0.0, 1.0, 0.0, 1.0, 1.0, 0.0, 1.0, 1.0, 1.0, 0.0, 1.0, 0.0, 1.0, 1.0, 1.0, 0.0, 0.0, 1.0, 0.0, 1.0, 0.0, 0.0, 0.0, 1.0, 0.0, 1.0, 1.0, 1.0, 1.0, 1.0, 0.0, 0.0, 1.0, 0.0, 0.0, 0.0, 0.0, 0.0, 1.0, 0.8731, 0.7463, 0.8731, 0.5037, 0.875, 0.5, 0.875, 0.75, 0.8731, 0.5037, 0.6269, 0.5037, 0.625, 0.5, 0.875, 0.5, 0.6269, 0.5037, 0.6269, 0.7463, 0.6208, 0.75, 0.6208, 0.5, 0.6269, 0.7463, 0.8731, 0.7463, 0.875, 0.75, 0.625, 0.75, 0.8715, 0.7406, 0.8715, 0.5094, 0.875, 0.5, 0.875, 0.75, 0.6276, 0.629, 0.6276, 0.746, 0.6207, 0.75, 0.6207, 0.625, 0.6276, 0.746, 0.8724, 0.746, 0.875, 0.75, 0.625, 0.75, 0.8715, 0.5094, 0.6285, 0.5094, 0.625, 0.5, 0.875, 0.5, 0.8724, 0.746, 0.8724, 0.629, 0.875, 0.625, 0.875, 0.75, 0.8724, 0.629, 0.6276, 0.629, 0.625, 0.625, 0.875, 0.625, 0.6285, 0.5094, 0.6285, 0.7406, 0.6208, 0.75, 0.6208, 0.5, 0.6285, 0.7406, 0.8715, 0.7406, 0.875, 0.75, 0.625, 0.75, 0.8695, 0.7463, 0.8695, 0.5037, 0.875, 0.5, 0.875, 0.75, 0.8695, 0.5037, 0.6305, 0.5037, 0.625, 0.5, 0.875, 0.5, 0.6305, 0.5037, 0.6305, 0.7463, 0.6208, 0.75, 0.6208, 0.5, 0.6305, 0.7463, 0.8695, 0.7463, 0.875, 0.75, 0.625, 0.75, 0.8689, 0.7463, 0.8689, 0.5037, 0.875, 0.5, 0.875, 0.75, 0.8689, 0.5037, 0.6311, 0.5037, 0.625, 0.5, 0.875, 0.5, 0.6311, 0.5037, 0.6311, 0.7463, 0.6208, 0.75, 0.6208, 0.5, 0.6311, 0.7463, 0.8689, 0.7463, 0.875, 0.75, 0.625, 0.75, 0.8728, 0.7463, 0.8728, 0.5037, 0.875, 0.5, 0.875, 0.75, 0.8728, 0.5037, 0.6272, 0.5037, 0.625, 0.5, 0.875, 0.5, 0.6272, 0.5037, 0.6272, 0.7463, 0.6208, 0.75, 0.6208, 0.5, 0.6272, 0.7463, 0.8728, 0.7463, 0.875, 0.75, 0.625, 0.75, 0.8659, 0.7463, 0.8659, 0.5037, 0.875, 0.5, 0.875, 0.75, 0.8659, 0.5037, 0.6341, 0.5037, 0.625, 0.5, 0.875, 0.5, 0.6341, 0.5037, 0.6341, 0.7463, 0.6208, 0.75, 0.6208, 0.5, 0.6341, 0.7463, 0.8659, 0.7463, 0.875, 0.75, 0.625, 0.75, 0.8723, 0.7469, 0.8723, 0.5031, 0.875, 0.5, 0.875, 0.75, 0.8723, 0.5031, 0.6277, 0.5031, 0.625, 0.5, 0.875, 0.5, 0.6277, 0.5031, 0.6277, 0.7469, 0.6208, 0.75, 0.6208, 0.5, 0.6277, 0.7469, 0.8723, 0.7469, 0.875, 0.75, 0.625, 0.75, 0.8695, 0.7463, 0.8695, 0.5037, 0.875, 0.5, 0.875, 0.75, 0.8695, 0.5037, 0.6305, 0.5037, 0.625, 0.5, 0.875, 0.5, 0.6305, 0.5037, 0.6305, 0.7463, 0.6208, 0.75, 0.6208, 0.5, 0.6305, 0.7463, 0.8695, 0.7463, 0.875, 0.75, 0.625, 0.75, 0.8681, 0.7463, 0.8681, 0.5037, 0.875, 0.5, 0.875, 0.75, 0.8681, 0.5037, 0.6319, 0.5037, 0.625, 0.5, 0.875, 0.5, 0.6319, 0.5037, 0.6319, 0.7463, 0.6208, 0.75, 0.6208, 0.5, 0.6319, 0.7463, 0.8681, 0.7463, 0.875, 0.75, 0.625, 0.75, 0.8728, 0.7465, 0.8728, 0.5035, 0.875, 0.5, 0.875, 0.75, 0.8728, 0.5035, 0.6272, 0.5035, 0.625, 0.5, 0.875, 0.5, 0.6272, 0.5035, 0.6272, 0.7465, 0.6208, 0.75, 0.6208, 0.5, 0.6272, 0.7465, 0.8728, 0.7465, 0.875, 0.75, 0.625, 0.75, 0.8732, 0.7398, 0.8732, 0.5102, 0.875, 0.5, 0.875, 0.75, 0.8732, 0.5102, 0.6268, 0.5102, 0.625, 0.5, 0.875, 0.5, 0.6268, 0.5102, 0.6268, 0.7398, 0.6208, 0.75, 0.6208, 0.5, 0.6268, 0.7398, 0.8732, 0.7398, 0.875, 0.75, 0.625, 0.75, 0.8725, 0.7465, 0.8725, 0.5035, 0.875, 0.5, 0.875, 0.75, 0.8725, 0.5035, 0.6275, 0.5035, 0.625, 0.5, 0.875, 0.5, 0.6275, 0.5035, 0.6275, 0.7465, 0.6208, 0.75, 0.6208, 0.5, 0.6275, 0.7465, 0.8725, 0.7465, 0.875, 0.75, 0.625, 0.75, 0.8727, 0.7474, 0.8727, 0.5026, 0.875, 0.5, 0.875, 0.75, 0.8727, 0.5026, 0.6273, 0.5026, 0.625, 0.5, 0.875, 0.5, 0.6273, 0.5026, 0.6273, 0.7474, 0.6208, 0.75, 0.6208, 0.5, 0.6273, 0.7474, 0.8727, 0.7474, 0.875, 0.75, 0.625, 0.75, 0.8728, 0.747, 0.8728, 0.503, 0.875, 0.5, 0.875, 0.75, 0.8728, 0.503, 0.6272, 0.503, 0.625, 0.5, 0.875, 0.5, 0.6272, 0.503, 0.6272, 0.747, 0.6208, 0.75, 0.6208, 0.5, 0.6272, 0.747, 0.8728, 0.747, 0.875, 0.75, 0.625, 0.75, 0.8721, 0.7469, 0.8721, 0.5031, 0.875, 0.5, 0.875, 0.75, 0.8721, 0.5031, 0.6279, 0.5031, 0.625, 0.5, 0.875, 0.5, 0.6279, 0.5031, 0.6279, 0.7469, 0.6208, 0.75, 0.6208, 0.5, 0.6279, 0.7469, 0.8721, 0.7469, 0.875, 0.75, 0.625, 0.75, 0.8725, 0.7466, 0.8725, 0.5034, 0.875, 0.5, 0.875, 0.75, 0.8725, 0.5034, 0.6275, 0.5034, 0.625, 0.5, 0.875, 0.5, 0.6275, 0.5034, 0.6275, 0.7466, 0.6208, 0.75, 0.6208, 0.5, 0.6275, 0.7466, 0.8725, 0.7466, 0.875, 0.75, 0.625, 0.75, 0.8711, 0.7472, 0.8711, 0.5028, 0.875, 0.5, 0.875, 0.75, 0.8711, 0.5028, 0.6289, 0.5028, 0.625, 0.5, 0.875, 0.5, 0.6289, 0.5028, 0.6289, 0.7472, 0.6208, 0.75, 0.6208, 0.5, 0.6289, 0.7472, 0.8711, 0.7472, 0.875, 0.75, 0.625, 0.75, 0.8711, 0.7414, 0.8711, 0.5086, 0.875, 0.5, 0.875, 0.75, 0.8711, 0.5086, 0.6289, 0.5086, 0.625, 0.5, 0.875, 0.5, 0.6289, 0.5086, 0.6289, 0.7414, 0.6208, 0.75, 0.6208, 0.5, 0.6289, 0.7414, 0.8711, 0.7414, 0.875, 0.75, 0.625, 0.75, 0.8732, 0.7407, 0.8732, 0.5093, 0.875, 0.5, 0.875, 0.75, 0.8732, 0.5093, 0.6268, 0.5093, 0.625, 0.5, 0.875, 0.5, 0.6268, 0.5093, 0.6268, 0.7407, 0.6208, 0.75, 0.6208, 0.5, 0.6268, 0.7407, 0.8732, 0.7407, 0.875, 0.75, 0.625, 0.75, 0.8715, 0.7473, 0.8715, 0.5027, 0.875, 0.5, 0.875, 0.75, 0.8715, 0.5027, 0.6285, 0.5027, 0.625, 0.5, 0.875, 0.5, 0.6285, 0.5027, 0.6285, 0.7473, 0.6208, 0.75, 0.6208, 0.5, 0.6285, 0.7473, 0.8715, 0.7473, 0.875, 0.75, 0.625, 0.75, 0.8732, 0.7458, 0.8732, 0.5042, 0.875, 0.5, 0.875, 0.75, 0.8732, 0.5042, 0.6268, 0.5042, 0.625, 0.5, 0.875, 0.5, 0.6268, 0.5042, 0.6268, 0.7458, 0.6208, 0.75, 0.6208, 0.5, 0.6268, 0.7458, 0.8732, 0.7458, 0.875, 0.75, 0.625, 0.75, 0.872, 0.7464, 0.872, 0.5036, 0.875, 0.5, 0.875, 0.75, 0.872, 0.5036, 0.628, 0.5036, 0.625, 0.5, 0.875, 0.5, 0.628, 0.5036, 0.628, 0.7464, 0.6208, 0.75, 0.6208, 0.5, 0.628, 0.7464, 0.872, 0.7464, 0.875, 0.75, 0.625, 0.75, 0.375, 0.75, 0.6208, 0.75, 0.6208, 1.0, 0.375, 1.0])
me_plane_005.use_remesh_preserve_volume = False
me_plane_005.use_remesh_preserve_attributes = False
me_plane_005.use_mirror_vertex_groups = False
me_plane_005.update()

# ---- objects
ob_ground_castle_tile = bpy.data.objects.new('Ground_Castle_Tile', me_plane)
ob_wall_castle_bottom = bpy.data.objects.new('Wall_Castle_Bottom', me_plane_001)
ob_wall_castle_extentension = bpy.data.objects.new('Wall_Castle_Extentension', me_plane_006)
ob_wall_castle_extentension_001 = bpy.data.objects.new('Wall_Castle_Extentension.001', me_plane_010)
ob_pillar_wall = bpy.data.objects.new('Pillar_Wall', me_cube_002)
ob_pillar_wall_002 = bpy.data.objects.new('Pillar_Wall.002', me_cube_002)
ob_pillar_wall_004 = bpy.data.objects.new('Pillar_Wall.004', me_cube_001)
ob_wall_convex = bpy.data.objects.new('Wall_Convex', me_cube_004)
ob_wall_convex_window = bpy.data.objects.new('Wall_Convex_Window', me_cube_006)
ob_ground_castle_bricks = bpy.data.objects.new('Ground_Castle_Bricks', me_plane_005)

# ---- transforms, parenting, visibility, modifiers, constraints
ob_ground_castle_tile.location = (-2.0, -2.0, 0.0)
ob_ground_castle_tile.lineart.crease_threshold = 0.0
_m = ob_ground_castle_tile.modifiers.new('Mirror', 'MIRROR')
_m.use_axis = (True, True, False)
_m = ob_ground_castle_tile.modifiers.new('Array.001', 'ARRAY')
_m.constant_offset_displace = (0.0, 0.0, 0.0)
_m.relative_offset_displace = (0.0, -1.0, 0.0)
ob_wall_castle_bottom.location = (0.0, -3.0, 0.0)
ob_wall_castle_bottom.rotation_euler = (-1.571, -0.0, 3.142)
ob_wall_castle_bottom.lineart.crease_threshold = 0.0
_m = ob_wall_castle_bottom.modifiers.new('Mirror', 'MIRROR')
ob_wall_castle_extentension.location = (0.0, -3.0, 2.0)
ob_wall_castle_extentension.rotation_euler = (-1.571, -0.0, 0.0)
ob_wall_castle_extentension.lineart.crease_threshold = 0.0
ob_wall_castle_extentension_001.location = (0.0, -3.0, 4.0)
ob_wall_castle_extentension_001.rotation_euler = (-1.571, -0.0, 0.0)
ob_wall_castle_extentension_001.lineart.crease_threshold = 0.0
ob_pillar_wall.location = (1.0, -3.0, 0.0)
ob_pillar_wall.lineart.crease_threshold = 0.0
_m = ob_pillar_wall.modifiers.new('Array', 'ARRAY')
_m.count = 10
_m.constant_offset_displace = (0.0, 0.0, 0.0)
_m.relative_offset_displace = (0.0, 0.0, 1.0)
ob_pillar_wall_002.location = (-1.0, -3.0, 0.0)
ob_pillar_wall_002.lineart.crease_threshold = 0.0
_m = ob_pillar_wall_002.modifiers.new('Array', 'ARRAY')
_m.count = 10
_m.constant_offset_displace = (0.0, 0.0, 0.0)
_m.relative_offset_displace = (0.0, 0.0, 1.0)
ob_pillar_wall_004.location = (-5.0, -3.0, 0.0)
ob_pillar_wall_004.lineart.crease_threshold = 0.0
_m = ob_pillar_wall_004.modifiers.new('Array', 'ARRAY')
_m.count = 10
_m.constant_offset_displace = (0.0, 0.0, 0.0)
_m.relative_offset_displace = (0.0, 0.0, 1.0)
ob_wall_convex.location = (-3.0, -4.0, 0.0)
ob_wall_convex.lineart.crease_threshold = 0.0
_m = ob_wall_convex.modifiers.new('Mirror', 'MIRROR')
ob_wall_convex_window.location = (-3.0, -4.0, 2.0)
ob_wall_convex_window.lineart.crease_threshold = 0.0
_m = ob_wall_convex_window.modifiers.new('Mirror', 'MIRROR')
ob_ground_castle_bricks.location = (0.0, -2.0, 0.0)
ob_ground_castle_bricks.lineart.crease_threshold = 0.0
_m = ob_ground_castle_bricks.modifiers.new('Mirror', 'MIRROR')
_m.use_axis = (True, True, False)
_m = ob_ground_castle_bricks.modifiers.new('Array', 'ARRAY')
_m.use_constant_offset = True
_m.constant_offset_displace = (-2.0, 0.0, 0.0)
_m.use_relative_offset = False
_m.relative_offset_displace = (-1.0, 0.0, 0.0)
_m = ob_ground_castle_bricks.modifiers.new('Array.001', 'ARRAY')
_m.use_constant_offset = True
_m.constant_offset_displace = (0.0, -2.0, 0.0)
_m.use_relative_offset = False
_m.relative_offset_displace = (0.0, 1.0, 0.0)

# ---- collection membership
col_collection.objects.link(ob_ground_castle_tile)
col_collection.objects.link(ob_wall_castle_bottom)
col_collection.objects.link(ob_wall_castle_extentension)
col_collection.objects.link(ob_wall_castle_extentension_001)
col_collection.objects.link(ob_pillar_wall)
col_collection.objects.link(ob_pillar_wall_002)
col_collection.objects.link(ob_pillar_wall_004)
col_collection.objects.link(ob_wall_convex)
col_collection.objects.link(ob_wall_convex_window)
col_collection.objects.link(ob_ground_castle_bricks)

# ---- scene / render settings (as saved in the file)
scene.frame_start = 1; scene.frame_end = 250; scene.frame_set(2)
scene.render.engine = 'BLENDER_EEVEE_NEXT'
scene.cycles.use_denoising = False
scene.cycles.samples = 128
scene.cycles.sampling_pattern = 'TABULATED_SOBOL'
scene.cycles.use_adaptive_sampling = False
scene.cycles.use_light_tree = False
scene.eevee.use_gtao = True
scene.eevee.gtao_distance = 0.25
scene.view_settings.view_transform = 'Filmic'
bpy.context.view_layer.update()

# ---- added for rendering (the .blend has no active camera and no usable light): camera, sun
cam_auto = bpy.data.cameras.new('AutoCamera')
cam_auto.lens = 50.0
cam_auto.sensor_width = 36.0
cam_auto.clip_end = 1000.0
ob_auto_camera = bpy.data.objects.new('AutoCamera', cam_auto)
scene.collection.objects.link(ob_auto_camera)
ob_auto_camera.location = (6.28678, -12.9441, 8.71804)
ob_auto_camera.rotation_euler = (1.09748, -7.21219e-08, 0.694738)
scene.camera = ob_auto_camera
light_auto_sun = bpy.data.lights.new('AutoSun', 'SUN')
light_auto_sun.energy = 3.0
light_auto_sun.angle = 0.0523599
ob_auto_sun = bpy.data.objects.new('AutoSun', light_auto_sun)
scene.collection.objects.link(ob_auto_sun)
ob_auto_sun.rotation_euler = (0.872665, 0.174533, 0.523599)
bpy.context.view_layer.update()
